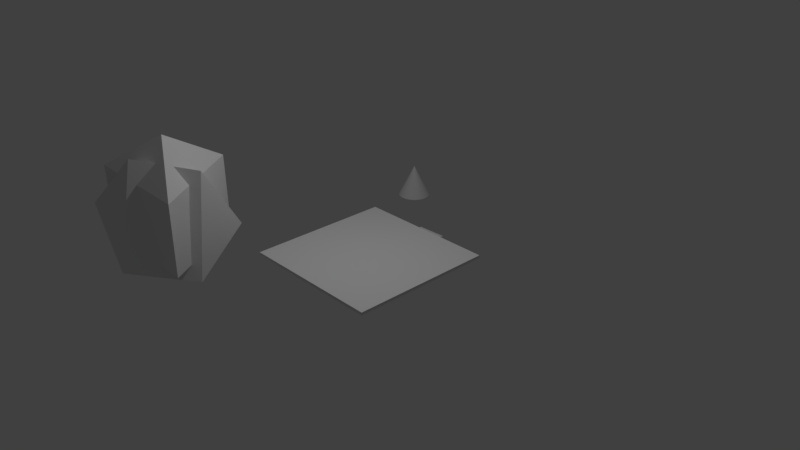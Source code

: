 # Source: meshes.blend  (saved by Blender 2.79.0; exported with 4.5.12 LTS)
import bpy
from mathutils import Matrix  # noqa: F401  (used for matrix-valued properties, if any)

bpy.ops.wm.read_factory_settings(use_empty=True)
scene = bpy.context.scene
scene.name = 'Scene'

# ---- collections
col_collection_1 = bpy.data.collections.new('Collection 1'); scene.collection.children.link(col_collection_1)

# ---- world
world_world = bpy.data.worlds.new('World'); scene.world = world_world
world_world.color = (0.05088, 0.05088, 0.05088)
world_world.use_sun_shadow = False
world_world.sun_shadow_jitter_overblur = 0.0
world_world.cycles.sampling_method = 'MANUAL'

# ---- cameras
cam_camera = bpy.data.cameras.new('Camera')
cam_camera.clip_end = 100.0
cam_camera.lens = 35.0
cam_camera.sensor_width = 32.0
cam_camera.sensor_height = 18.0
cam_camera.ortho_scale = 7.314
cam_camera.dof.focus_distance = 0.0
cam_camera.dof.aperture_fstop = 128.0

# ---- lights
light_lamp = bpy.data.lights.new('Lamp', 'POINT')
light_lamp.transmission_factor = 0.0
light_lamp.cutoff_distance = 30.0
light_lamp.energy = 100.0
light_lamp.shadow_buffer_clip_start = 1.001
light_lamp.shadow_soft_size = 0.1
light_lamp.shadow_maximum_resolution = 0.006
light_lamp.use_absolute_resolution = True

# ---- meshes
me_cone_006 = bpy.data.meshes.new('Cone.006')
me_cone_006.from_pydata([(0.0, 0.25, -0.25), (0.04877, 0.2452, -0.25), (0.09567, 0.231, -0.25), (0.1389, 0.2079, -0.25), (0.1768, 0.1768, -0.25), (0.2079, 0.1389, -0.25), (0.231, 0.09567, -0.25), (0.2452, 0.04877, -0.25), (0.25, 1.887e-08, -0.25), (0.2452, -0.04877, -0.25), (0.231, -0.09567, -0.25), (0.2079, -0.1389, -0.25), (0.1768, -0.1768, -0.25), (0.1389, -0.2079, -0.25), (0.09567, -0.231, -0.25), (0.04877, -0.2452, -0.25), (-8.146e-08, -0.25, -0.25), (-0.04877, -0.2452, -0.25), (-0.09567, -0.231, -0.25), (-0.1389, -0.2079, -0.25), (-0.1768, -0.1768, -0.25), (-0.2079, -0.1389, -0.25), (-0.231, -0.09567, -0.25), (0.0, 0.0, 0.25), (-0.2452, -0.04877, -0.25), (-0.25, 2.414e-07, -0.25), (-0.2452, 0.04877, -0.25), (-0.231, 0.09567, -0.25), (-0.2079, 0.1389, -0.25), (-0.1768, 0.1768, -0.25), (-0.1389, 0.2079, -0.25), (-0.09567, 0.231, -0.25), (-0.04877, 0.2452, -0.25)], [], [(0, 23, 1), (1, 23, 2), (2, 23, 3), (3, 23, 4), (4, 23, 5), (5, 23, 6), (6, 23, 7), (7, 23, 8), (8, 23, 9), (9, 23, 10), (10, 23, 11), (11, 23, 12), (12, 23, 13), (13, 23, 14), (14, 23, 15), (15, 23, 16), (16, 23, 17), (17, 23, 18), (18, 23, 19), (19, 23, 20), (20, 23, 21), (21, 23, 22), (22, 23, 24), (24, 23, 25), (25, 23, 26), (26, 23, 27), (27, 23, 28), (28, 23, 29), (29, 23, 30), (30, 23, 31), (31, 23, 32), (32, 23, 0), (0, 1, 2, 3, 4, 5, 6, 7, 8, 9, 10, 11, 12, 13, 14, 15, 16, 17, 18, 19, 20, 21, 22, 24, 25, 26, 27, 28, 29, 30, 31, 32)])
_ca = me_cone_006.color_attributes.new('Col', 'BYTE_COLOR', 'CORNER')
_ca.data.foreach_set('color', [0.03434, 0.8469, 0.0382, 1.0, 0.05286, 0.8632, 0.05781, 1.0, 0.03434, 0.8469, 0.0382, 1.0, 0.03434, 0.8469, 0.0382, 1.0, 0.05286, 0.8632, 0.05781, 1.0, 0.03434, 0.8469, 0.0382, 1.0, 0.03434, 0.8469, 0.0382, 1.0, 0.05286, 0.8632, 0.05781, 1.0, 0.03434, 0.8469, 0.0382, 1.0, 0.03434, 0.8469, 0.0382, 1.0, 0.05286, 0.8632, 0.05781, 1.0, 0.03434, 0.8469, 0.0382, 1.0, 0.03434, 0.8469, 0.0382, 1.0, 0.05286, 0.8632, 0.05781, 1.0, 0.03434, 0.8469, 0.0382, 1.0, 0.03434, 0.8469, 0.0382, 1.0, 0.03434, 0.8469, 0.0382, 1.0, 0.03434, 0.8469, 0.0382, 1.0, 0.03434, 0.8469, 0.0382, 1.0, 0.03434, 0.8469, 0.0382, 1.0, 0.03434, 0.8469, 0.0382, 1.0, 0.03434, 0.8469, 0.0382, 1.0, 0.03434, 0.8469, 0.0382, 1.0, 0.03434, 0.8469, 0.0382, 1.0, 0.03434, 0.8469, 0.0382, 1.0, 0.03434, 0.8469, 0.0382, 1.0, 0.03434, 0.8469, 0.0382, 1.0, 0.03434, 0.8469, 0.0382, 1.0, 0.03434, 0.8469, 0.0382, 1.0, 0.03434, 0.8469, 0.0382, 1.0, 0.03434, 0.8469, 0.0382, 1.0, 0.03434, 0.8469, 0.0382, 1.0, 0.03434, 0.8469, 0.0382, 1.0, 0.03434, 0.8469, 0.0382, 1.0, 0.03434, 0.8469, 0.0382, 1.0, 0.03434, 0.8469, 0.0382, 1.0, 0.03434, 0.8469, 0.0382, 1.0, 0.03434, 0.8469, 0.0382, 1.0, 0.03434, 0.8469, 0.0382, 1.0, 0.03434, 0.8469, 0.0382, 1.0, 0.03434, 0.8469, 0.0382, 1.0, 0.03434, 0.8469, 0.0382, 1.0, 0.03434, 0.8469, 0.0382, 1.0, 0.03434, 0.8469, 0.0382, 1.0, 0.03434, 0.8469, 0.0382, 1.0, 0.03434, 0.8469, 0.0382, 1.0, 0.03434, 0.8469, 0.0382, 1.0, 0.03434, 0.8469, 0.0382, 1.0, 0.03434, 0.8469, 0.0382, 1.0, 0.03434, 0.8469, 0.0382, 1.0, 0.03434, 0.8469, 0.0382, 1.0, 0.03434, 0.8469, 0.0382, 1.0, 0.03434, 0.8469, 0.0382, 1.0, 0.03434, 0.8469, 0.0382, 1.0, 0.03434, 0.8469, 0.0382, 1.0, 0.03434, 0.8469, 0.0382, 1.0, 0.03434, 0.8469, 0.0382, 1.0, 0.03434, 0.8469, 0.0382, 1.0, 0.03434, 0.8469, 0.0382, 1.0, 0.03434, 0.8469, 0.0382, 1.0, 0.03434, 0.8469, 0.0382, 1.0, 0.03434, 0.8469, 0.0382, 1.0, 0.03434, 0.8469, 0.0382, 1.0, 0.03434, 0.8469, 0.0382, 1.0, 0.03434, 0.8469, 0.0382, 1.0, 0.03434, 0.8469, 0.0382, 1.0, 0.03434, 0.8469, 0.0382, 1.0, 0.05286, 0.8632, 0.05781, 1.0, 0.03434, 0.8469, 0.0382, 1.0, 0.03434, 0.8469, 0.0382, 1.0, 0.05286, 0.8632, 0.05781, 1.0, 0.03434, 0.8469, 0.0382, 1.0, 0.03434, 0.8469, 0.0382, 1.0, 0.05286, 0.8632, 0.05781, 1.0, 0.03434, 0.8469, 0.0382, 1.0, 0.03434, 0.8469, 0.0382, 1.0, 0.05286, 0.8632, 0.05781, 1.0, 0.03434, 0.8469, 0.0382, 1.0, 0.03434, 0.8469, 0.0382, 1.0, 0.05286, 0.8632, 0.05781, 1.0, 0.03434, 0.8469, 0.0382, 1.0, 0.03434, 0.8469, 0.0382, 1.0, 0.05286, 0.8632, 0.05781, 1.0, 0.03434, 0.8469, 0.0382, 1.0, 0.03434, 0.8469, 0.0382, 1.0, 0.05286, 0.8632, 0.05781, 1.0, 0.03434, 0.8469, 0.0382, 1.0, 0.03434, 0.8469, 0.0382, 1.0, 0.05448, 0.8632, 0.05951, 1.0, 0.03434, 0.8469, 0.0382, 1.0, 0.03434, 0.8469, 0.0382, 1.0, 0.05286, 0.8632, 0.05781, 1.0, 0.03434, 0.8469, 0.0382, 1.0, 0.03434, 0.8469, 0.0382, 1.0, 0.05286, 0.8632, 0.05781, 1.0, 0.03434, 0.8469, 0.0382, 1.0, 0.03434, 0.8469, 0.0382, 1.0, 0.03434, 0.8469, 0.0382, 1.0, 0.03434, 0.8469, 0.0382, 1.0, 0.03434, 0.8469, 0.0382, 1.0, 0.03434, 0.8469, 0.0382, 1.0, 0.03434, 0.8469, 0.0382, 1.0, 0.03434, 0.8469, 0.0382, 1.0, 0.03434, 0.8469, 0.0382, 1.0, 0.03434, 0.8469, 0.0382, 1.0, 0.03434, 0.8469, 0.0382, 1.0, 0.03434, 0.8469, 0.0382, 1.0, 0.03434, 0.8469, 0.0382, 1.0, 0.03434, 0.8469, 0.0382, 1.0, 0.03434, 0.8469, 0.0382, 1.0, 0.03434, 0.8469, 0.0382, 1.0, 0.03434, 0.8469, 0.0382, 1.0, 0.03434, 0.8469, 0.0382, 1.0, 0.03434, 0.8469, 0.0382, 1.0, 0.03434, 0.8469, 0.0382, 1.0, 0.03434, 0.8469, 0.0382, 1.0, 0.03434, 0.8469, 0.0382, 1.0, 0.03434, 0.8469, 0.0382, 1.0, 0.03434, 0.8469, 0.0382, 1.0, 0.03434, 0.8469, 0.0382, 1.0, 0.03434, 0.8469, 0.0382, 1.0, 0.03434, 0.8469, 0.0382, 1.0, 0.03434, 0.8469, 0.0382, 1.0, 0.03434, 0.8469, 0.0382, 1.0, 0.03434, 0.8469, 0.0382, 1.0, 0.03434, 0.8469, 0.0382, 1.0, 0.03434, 0.8469, 0.0382, 1.0, 0.03434, 0.8469, 0.0382, 1.0])
me_cone_006.use_remesh_preserve_volume = False
me_cone_006.use_remesh_preserve_attributes = False
me_cone_006.use_mirror_vertex_groups = False
me_cone_006.update()
me_sphere_004 = bpy.data.meshes.new('Sphere.004')
me_sphere_004.from_pydata([(0.05017, 0.7894, 0.5947), (-0.01229, 0.8463, -0.5036), (0.75, -0.433, 0.5), (0.75, -0.433, -0.5), (0.0, -8.742e-08, -1.0), (0.06246, -0.05692, 1.098), (-0.6998, -0.5097, 0.5947), (-0.7623, -0.4528, -0.5036), (-0.02511, -0.491, 0.8683), (0.5851, 0.1356, 0.7176), (0.002342, -0.7954, -0.6003), (0.6707, -0.06464, -0.7392), (0.611, 0.631, -0.1507), (-0.6676, -0.7263, 0.139), (-0.9773, 0.2036, -0.05955), (-0.3672, 0.8302, -0.2102)], [], [(4, 1, 3), (1, 0, 2, 3), (0, 5, 2), (4, 3, 7), (3, 2, 6, 7), (2, 5, 6), (4, 7, 1), (7, 6, 0, 1), (6, 5, 0), (12, 9, 11), (9, 8, 10, 11), (8, 13, 10), (12, 11, 15), (11, 10, 14, 15), (10, 13, 14), (12, 15, 9), (15, 14, 8, 9), (14, 13, 8)])
_ca = me_sphere_004.color_attributes.new('Col', 'BYTE_COLOR', 'CORNER')
_ca.data.foreach_set('color', [0.7454, 0.8469, 0.2502, 1.0, 0.7454, 0.8469, 0.2502, 1.0, 0.7454, 0.8469, 0.2502, 1.0, 0.7454, 0.8469, 0.2502, 1.0, 0.7454, 0.8469, 0.2502, 1.0, 0.7529, 0.8469, 0.2582, 1.0, 0.7454, 0.8469, 0.2502, 1.0, 0.7454, 0.8469, 0.2502, 1.0, 0.7454, 0.8469, 0.2502, 1.0, 0.7454, 0.8469, 0.2502, 1.0, 0.7454, 0.8469, 0.2502, 1.0, 0.7454, 0.8469, 0.2502, 1.0, 0.7454, 0.8469, 0.2502, 1.0, 0.7454, 0.8469, 0.2502, 1.0, 0.7454, 0.8469, 0.2502, 1.0, 0.7454, 0.8469, 0.2502, 1.0, 0.7454, 0.8469, 0.2502, 1.0, 0.7454, 0.8469, 0.2502, 1.0, 0.7758, 0.8632, 0.314, 1.0, 0.7454, 0.8469, 0.2502, 1.0, 0.7454, 0.8469, 0.2502, 1.0, 0.7454, 0.8469, 0.2502, 1.0, 0.7454, 0.8469, 0.2502, 1.0, 0.7454, 0.8469, 0.2502, 1.0, 0.7454, 0.8469, 0.2502, 1.0, 0.7454, 0.8469, 0.2502, 1.0, 0.7454, 0.8469, 0.2502, 1.0, 0.7454, 0.8469, 0.2502, 1.0, 0.7529, 0.8469, 0.2664, 1.0, 0.7454, 0.8469, 0.2502, 1.0, 0.7454, 0.8469, 0.2502, 1.0, 0.7454, 0.8469, 0.2502, 1.0, 0.7454, 0.8469, 0.2502, 1.0, 0.7454, 0.8469, 0.2502, 1.0, 0.7454, 0.8469, 0.2502, 1.0, 0.7454, 0.8469, 0.2502, 1.0, 0.7454, 0.8469, 0.2502, 1.0, 0.7454, 0.8469, 0.2502, 1.0, 0.7454, 0.8469, 0.2502, 1.0, 0.7454, 0.8469, 0.2502, 1.0, 0.7454, 0.8469, 0.2502, 1.0, 0.7454, 0.8469, 0.2502, 1.0, 0.7454, 0.8469, 0.2502, 1.0, 0.7454, 0.8469, 0.2502, 1.0, 0.7454, 0.8469, 0.2502, 1.0, 0.7454, 0.8469, 0.2502, 1.0, 0.7454, 0.8469, 0.2502, 1.0, 0.7454, 0.8469, 0.2502, 1.0, 0.7454, 0.8469, 0.2502, 1.0, 0.7454, 0.8469, 0.2502, 1.0, 0.7454, 0.8469, 0.2582, 1.0, 0.7454, 0.8469, 0.2542, 1.0, 0.7682, 0.8632, 0.305, 1.0, 0.7454, 0.8469, 0.2502, 1.0, 0.7454, 0.8469, 0.2502, 1.0, 0.7454, 0.8469, 0.2502, 1.0, 0.7454, 0.8469, 0.2502, 1.0, 0.7454, 0.8469, 0.2502, 1.0, 0.7454, 0.8469, 0.2502, 1.0, 0.7454, 0.8469, 0.2502, 1.0])
me_sphere_004.use_remesh_preserve_volume = False
me_sphere_004.use_remesh_preserve_attributes = False
me_sphere_004.use_mirror_vertex_groups = False
me_sphere_004.update()
me_cube_002 = bpy.data.meshes.new('Cube.002')
me_cube_002.from_pydata([(-0.1111, -0.1111, -0.1111), (-0.1111, -0.1111, 0.1111), (-0.1111, 0.1111, -0.1111), (-0.1111, 0.1111, 0.1111), (0.1111, -0.1111, -0.1111), (0.1111, -0.1111, 0.1111), (0.1111, 0.1111, -0.1111), (0.1111, 0.1111, 0.1111), (-0.1111, 0.03704, -0.1111), (-0.1111, -0.03704, -0.1111), (-0.1111, -0.1111, -0.03704), (-0.1111, -0.1111, 0.03704), (-0.1111, -0.03704, 0.1111), (-0.1111, 0.03704, 0.1111), (-0.1111, 0.1111, 0.03704), (-0.1111, 0.1111, -0.03704), (0.03704, 0.1111, -0.1111), (-0.03704, 0.1111, -0.1111), (-0.03704, 0.1111, 0.1111), (0.03704, 0.1111, 0.1111), (0.1111, 0.1111, 0.03704), (0.1111, 0.1111, -0.03704), (0.1111, -0.03704, -0.1111), (0.1111, 0.03704, -0.1111), (0.1111, 0.03704, 0.1111), (0.1111, -0.03704, 0.1111), (0.1111, -0.1111, 0.03704), (0.1111, -0.1111, -0.03704), (-0.03704, -0.1111, -0.1111), (0.03704, -0.1111, -0.1111), (0.03704, -0.1111, 0.1111), (-0.03704, -0.1111, 0.1111), (0.03704, 0.03704, 0.1111), (0.03704, -0.03704, 0.1111), (-0.03704, 0.03704, 0.1111), (-0.03704, -0.03704, 0.1111), (-0.03704, 0.03704, -0.1111), (-0.03704, -0.03704, -0.1111), (0.03704, 0.03704, -0.1111), (0.03704, -0.03704, -0.1111), (0.03704, -0.1111, -0.03704), (-0.03704, -0.1111, -0.03704), (0.03704, -0.1111, 0.03704), (-0.03704, -0.1111, 0.03704), (0.1111, 0.03704, -0.03704), (0.1111, -0.03704, -0.03704), (0.1111, 0.03704, 0.03704), (0.1111, -0.03704, 0.03704), (-0.03704, 0.1111, -0.03704), (0.03704, 0.1111, -0.03704), (-0.03704, 0.1111, 0.03704), (0.03704, 0.1111, 0.03704), (-0.1111, -0.03704, -0.03704), (-0.1111, 0.03704, -0.03704), (-0.1111, -0.03704, 0.03704), (-0.1111, 0.03704, 0.03704)], [], [(55, 13, 3, 14), (51, 19, 7, 20), (47, 25, 5, 26), (43, 31, 1, 11), (39, 22, 4, 29), (35, 12, 1, 31), (25, 33, 30, 5), (33, 35, 31, 30), (7, 19, 32, 24), (24, 32, 33, 25), (19, 18, 34, 32), (32, 34, 35, 33), (18, 3, 13, 34), (34, 13, 12, 35), (9, 37, 28, 0), (37, 39, 29, 28), (2, 17, 36, 8), (8, 36, 37, 9), (17, 16, 38, 36), (36, 38, 39, 37), (16, 6, 23, 38), (38, 23, 22, 39), (28, 41, 10, 0), (41, 43, 11, 10), (4, 27, 40, 29), (29, 40, 41, 28), (27, 26, 42, 40), (40, 42, 43, 41), (26, 5, 30, 42), (42, 30, 31, 43), (22, 45, 27, 4), (45, 47, 26, 27), (6, 21, 44, 23), (23, 44, 45, 22), (21, 20, 46, 44), (44, 46, 47, 45), (20, 7, 24, 46), (46, 24, 25, 47), (16, 49, 21, 6), (49, 51, 20, 21), (2, 15, 48, 17), (17, 48, 49, 16), (15, 14, 50, 48), (48, 50, 51, 49), (14, 3, 18, 50), (50, 18, 19, 51), (8, 53, 15, 2), (53, 55, 14, 15), (0, 10, 52, 9), (9, 52, 53, 8), (10, 11, 54, 52), (52, 54, 55, 53), (11, 1, 12, 54), (54, 12, 13, 55)])
_ca = me_cube_002.color_attributes.new('Col', 'BYTE_COLOR', 'CORNER')
_ca.data.foreach_set('color', [1.0, 0.6308, 0.04231, 1.0, 1.0, 0.6308, 0.04231, 1.0, 1.0, 0.6308, 0.04231, 1.0, 1.0, 0.6308, 0.04231, 1.0, 0.2159, 0.07819, 0.01033, 1.0, 0.2159, 0.07819, 0.01033, 1.0, 0.9647, 0.9301, 0.9131, 1.0, 0.2159, 0.07819, 0.01033, 1.0, 1.0, 0.6308, 0.04231, 1.0, 1.0, 0.6308, 0.04231, 1.0, 1.0, 0.6308, 0.04231, 1.0, 1.0, 0.6308, 0.04231, 1.0, 0.2159, 0.07819, 0.01033, 1.0, 0.2159, 0.07819, 0.01033, 1.0, 0.2159, 0.07819, 0.01033, 1.0, 0.2159, 0.07819, 0.01033, 1.0, 0.2159, 0.07819, 0.01033, 1.0, 0.2159, 0.07819, 0.01033, 1.0, 0.2159, 0.07819, 0.01033, 1.0, 0.2159, 0.07819, 0.01033, 1.0, 1.0, 0.6308, 0.04231, 1.0, 1.0, 0.6308, 0.04231, 1.0, 1.0, 0.6308, 0.04231, 1.0, 1.0, 0.6308, 0.04231, 1.0, 1.0, 0.6308, 0.04231, 1.0, 1.0, 0.6308, 0.04231, 1.0, 1.0, 0.6308, 0.04231, 1.0, 1.0, 0.6308, 0.04231, 1.0, 0.2159, 0.08022, 0.01096, 1.0, 0.2159, 0.07819, 0.01033, 1.0, 0.2159, 0.07819, 0.01033, 1.0, 0.2159, 0.07819, 0.01033, 1.0, 1.0, 0.6308, 0.04231, 1.0, 1.0, 0.6308, 0.04231, 1.0, 1.0, 0.6308, 0.04231, 1.0, 1.0, 0.6308, 0.04231, 1.0, 0.3231, 0.1714, 0.06663, 1.0, 0.2159, 0.07819, 0.01033, 1.0, 0.2159, 0.08022, 0.01096, 1.0, 0.2195, 0.08228, 0.01229, 1.0, 0.2159, 0.07819, 0.01033, 1.0, 0.2159, 0.07819, 0.01033, 1.0, 0.2159, 0.07819, 0.01033, 1.0, 0.2159, 0.07819, 0.01033, 1.0, 1.0, 0.6308, 0.04231, 1.0, 1.0, 0.6308, 0.04231, 1.0, 1.0, 0.6308, 0.04231, 1.0, 1.0, 0.6308, 0.04231, 1.0, 1.0, 0.6308, 0.04231, 1.0, 1.0, 0.6308, 0.04231, 1.0, 1.0, 0.6308, 0.04231, 1.0, 1.0, 0.6308, 0.04231, 1.0, 0.2159, 0.07819, 0.01033, 1.0, 0.2159, 0.07819, 0.01033, 1.0, 0.2159, 0.07819, 0.01033, 1.0, 0.2159, 0.07819, 0.01033, 1.0, 0.2159, 0.07819, 0.01033, 1.0, 0.2159, 0.07819, 0.01033, 1.0, 0.2159, 0.07819, 0.01033, 1.0, 0.2159, 0.07819, 0.01033, 1.0, 1.0, 0.6308, 0.04231, 1.0, 1.0, 0.6308, 0.04231, 1.0, 1.0, 0.6308, 0.04231, 1.0, 1.0, 0.6308, 0.04231, 1.0, 0.2159, 0.07819, 0.01033, 1.0, 0.2159, 0.07819, 0.01033, 1.0, 0.2159, 0.07819, 0.01033, 1.0, 0.2159, 0.07819, 0.01033, 1.0, 1.0, 0.6308, 0.04231, 1.0, 1.0, 0.6308, 0.04231, 1.0, 1.0, 0.6308, 0.04231, 1.0, 1.0, 0.7835, 0.2918, 1.0, 1.0, 0.6308, 0.04231, 1.0, 1.0, 0.6308, 0.04231, 1.0, 1.0, 0.6308, 0.04231, 1.0, 1.0, 0.6308, 0.04231, 1.0, 0.2159, 0.07819, 0.01033, 1.0, 0.2159, 0.07819, 0.01033, 1.0, 0.2159, 0.07819, 0.01033, 1.0, 0.2159, 0.07819, 0.01033, 1.0, 0.2159, 0.07819, 0.01033, 1.0, 1.0, 0.9823, 0.9823, 1.0, 0.5029, 0.3564, 0.2346, 1.0, 0.2159, 0.07819, 0.01033, 1.0, 1.0, 0.6308, 0.04231, 1.0, 1.0, 0.7379, 0.1946, 1.0, 1.0, 0.6308, 0.04231, 1.0, 1.0, 0.6308, 0.04231, 1.0, 0.2159, 0.07819, 0.01033, 1.0, 0.2159, 0.07819, 0.01033, 1.0, 0.2159, 0.07819, 0.01033, 1.0, 0.2159, 0.07819, 0.01033, 1.0, 1.0, 0.6308, 0.04231, 1.0, 1.0, 0.6308, 0.04231, 1.0, 1.0, 0.6308, 0.04231, 1.0, 1.0, 0.6308, 0.04231, 1.0, 0.2159, 0.07819, 0.01033, 1.0, 0.2159, 0.07819, 0.01033, 1.0, 0.2159, 0.07819, 0.01033, 1.0, 0.2159, 0.07819, 0.01033, 1.0, 1.0, 0.6308, 0.04374, 1.0, 1.0, 0.6308, 0.04231, 1.0, 1.0, 0.6308, 0.04231, 1.0, 1.0, 0.7758, 0.2542, 1.0, 1.0, 0.6308, 0.04231, 1.0, 1.0, 0.6308, 0.04231, 1.0, 1.0, 0.6308, 0.04231, 1.0, 1.0, 0.6308, 0.04231, 1.0, 0.2159, 0.07819, 0.01033, 1.0, 0.2159, 0.07819, 0.01033, 1.0, 0.2159, 0.07819, 0.01033, 1.0, 0.2159, 0.07819, 0.01033, 1.0, 0.2159, 0.07819, 0.01033, 1.0, 0.2159, 0.07819, 0.01033, 1.0, 0.2159, 0.07819, 0.01033, 1.0, 0.2159, 0.07819, 0.01033, 1.0, 1.0, 0.6308, 0.04231, 1.0, 1.0, 0.6308, 0.04231, 1.0, 1.0, 0.6308, 0.04231, 1.0, 1.0, 0.6308, 0.04231, 1.0, 1.0, 0.6308, 0.04231, 1.0, 1.0, 0.6308, 0.04231, 1.0, 1.0, 0.6308, 0.04231, 1.0, 1.0, 0.6308, 0.04231, 1.0, 0.2159, 0.07819, 0.01033, 1.0, 0.2195, 0.08228, 0.01161, 1.0, 0.5029, 0.3564, 0.2307, 1.0, 0.4342, 0.2705, 0.1559, 1.0, 1.0, 0.6308, 0.04231, 1.0, 1.0, 0.6308, 0.04231, 1.0, 1.0, 0.6308, 0.04231, 1.0, 1.0, 0.6308, 0.04231, 1.0, 0.5029, 0.3564, 0.2346, 1.0, 0.2159, 0.07819, 0.01033, 1.0, 0.2159, 0.07819, 0.01033, 1.0, 0.2159, 0.07819, 0.01033, 1.0, 0.2195, 0.08022, 0.01096, 1.0, 0.2159, 0.07819, 0.01033, 1.0, 0.2159, 0.07819, 0.01033, 1.0, 0.2159, 0.07819, 0.01033, 1.0, 1.0, 0.6308, 0.04231, 1.0, 1.0, 0.6308, 0.04231, 1.0, 1.0, 0.6308, 0.04231, 1.0, 1.0, 0.6308, 0.04231, 1.0, 1.0, 0.6308, 0.04231, 1.0, 1.0, 0.6308, 0.04231, 1.0, 1.0, 0.6308, 0.04231, 1.0, 1.0, 0.6308, 0.04231, 1.0, 0.2159, 0.07819, 0.01033, 1.0, 0.2159, 0.07819, 0.01033, 1.0, 0.8228, 0.7529, 0.6795, 1.0, 0.2195, 0.08228, 0.01161, 1.0, 0.2159, 0.07819, 0.01033, 1.0, 0.2159, 0.07819, 0.01033, 1.0, 0.2159, 0.07819, 0.01033, 1.0, 0.9387, 0.8963, 0.8714, 1.0, 1.0, 0.6308, 0.04231, 1.0, 1.0, 0.6308, 0.04231, 1.0, 1.0, 0.6308, 0.04231, 1.0, 1.0, 0.6308, 0.04231, 1.0, 0.9911, 0.9647, 0.956, 1.0, 0.2232, 0.08228, 0.01161, 1.0, 0.3231, 0.1651, 0.06301, 1.0, 0.227, 0.0865, 0.0137, 1.0, 0.9911, 0.6308, 0.04231, 1.0, 1.0, 0.6308, 0.04231, 1.0, 1.0, 0.6308, 0.04231, 1.0, 1.0, 0.6308, 0.04231, 1.0, 1.0, 0.6308, 0.04231, 1.0, 1.0, 0.6308, 0.04231, 1.0, 1.0, 0.6308, 0.04231, 1.0, 1.0, 0.6308, 0.04231, 1.0, 0.3231, 0.1651, 0.06301, 1.0, 0.2159, 0.07819, 0.01033, 1.0, 0.2159, 0.07819, 0.01033, 1.0, 0.2159, 0.07819, 0.01033, 1.0, 0.2542, 0.1095, 0.02519, 1.0, 0.2423, 0.09759, 0.01938, 1.0, 0.2159, 0.07819, 0.01033, 1.0, 0.2159, 0.07819, 0.01033, 1.0, 1.0, 0.6308, 0.04231, 1.0, 1.0, 0.6308, 0.04231, 1.0, 1.0, 0.6308, 0.04231, 1.0, 1.0, 0.6308, 0.04231, 1.0, 1.0, 0.6308, 0.04231, 1.0, 1.0, 0.6308, 0.04231, 1.0, 1.0, 0.6308, 0.04231, 1.0, 1.0, 0.6308, 0.04231, 1.0, 0.2159, 0.07819, 0.01033, 1.0, 0.2159, 0.07819, 0.01033, 1.0, 0.2159, 0.07819, 0.01033, 1.0, 0.2159, 0.07819, 0.01033, 1.0, 1.0, 0.6308, 0.04231, 1.0, 1.0, 0.6308, 0.04231, 1.0, 1.0, 0.6308, 0.04231, 1.0, 1.0, 0.6308, 0.04231, 1.0, 0.2159, 0.07819, 0.01033, 1.0, 0.2159, 0.07819, 0.01033, 1.0, 0.2159, 0.07819, 0.01033, 1.0, 0.2159, 0.07819, 0.01033, 1.0, 0.2159, 0.07819, 0.01033, 1.0, 0.2159, 0.07819, 0.01033, 1.0, 0.2159, 0.07819, 0.01033, 1.0, 0.2159, 0.07819, 0.01033, 1.0, 1.0, 0.6308, 0.04231, 1.0, 1.0, 0.6308, 0.04231, 1.0, 1.0, 0.6308, 0.04231, 1.0, 1.0, 0.6308, 0.04231, 1.0, 1.0, 0.6308, 0.04231, 1.0, 1.0, 0.6308, 0.04231, 1.0, 1.0, 0.6308, 0.04231, 1.0, 1.0, 0.6308, 0.04231, 1.0, 0.2159, 0.07819, 0.01033, 1.0, 0.2159, 0.07819, 0.01033, 1.0, 0.2159, 0.07819, 0.01033, 1.0, 0.2159, 0.07819, 0.01033, 1.0])
me_cube_002.use_remesh_preserve_volume = False
me_cube_002.use_remesh_preserve_attributes = False
me_cube_002.use_mirror_vertex_groups = False
me_cube_002.use_paint_bone_selection = False
me_cube_002.use_paint_mask = True
me_cube_002.update()
me_plane = bpy.data.meshes.new('Plane')
me_plane.from_pydata([(-1.0, -1.0, 0.0), (1.0, -1.0, 0.0), (1.0, 1.0, 0.0), (-1.0, 0.3333, 0.0), (-1.0, -0.3333, 0.0), (-0.7778, -1.0, 0.0), (-0.5556, -1.0, 0.0), (-0.3333, -1.0, 0.0), (-0.1111, -1.0, 0.0), (0.1111, -1.0, 0.0), (0.3333, -1.0, 0.0), (0.5556, -1.0, 0.0), (0.7778, -1.0, 0.0), (1.0, -0.7778, 0.0), (1.0, -0.5556, 0.0), (1.0, -0.3333, 0.0), (1.0, -0.1111, 0.0), (1.0, 0.1111, 0.0), (1.0, 0.3333, 0.0), (1.0, 0.5556, 0.0), (1.0, 0.7778, 0.0), (0.7778, 1.0, 0.0), (-0.1111, 1.0, 0.0), (-0.1111, -0.3333, 0.0), (-0.1111, -0.5556, 0.0), (-0.1111, -0.7778, 0.0), (-0.1111, 0.7778, 0.0), (-0.3333, 0.5556, 0.0), (-0.3333, 0.3333, 0.0), (-0.3333, 0.1111, 0.0), (-0.3333, -0.1111, 0.0), (-0.3333, -0.3333, 0.0), (-0.3333, -0.5556, 0.0), (-0.3333, -0.7778, 0.0), (-0.3333, 0.7778, 0.0), (-0.5556, 0.5556, 0.0), (-0.5556, 0.3333, 0.0), (-0.5556, 0.1111, 0.0), (-0.5556, -0.1111, 0.0), (-0.5556, -0.3333, 0.0), (-0.5556, -0.5556, 0.0), (-0.5556, -0.7778, 0.0), (-0.5556, 0.7778, 0.0), (-0.7778, 0.5556, 0.0), (-0.7778, 0.3333, 0.0), (-0.7778, 0.1111, 0.0), (-0.7778, -0.1111, 0.0), (-0.7778, -0.3333, 0.0), (-0.7778, -0.5556, 0.0), (-0.7778, -0.7778, 0.0), (-0.7778, 0.7778, 0.0), (-0.5556, 1.0, 0.0), (-0.3333, 1.0, 0.0), (0.1111, 1.0, 0.0), (0.3333, 1.0, 0.0), (0.5556, 1.0, 0.0), (1.0, 0.5556, 0.0), (1.0, 0.3333, 0.0), (1.0, 0.1111, 0.0), (1.0, -0.1111, 0.0), (1.0, -0.3333, 0.0), (1.0, -0.5556, 0.0), (1.0, -0.7778, 0.0), (0.5556, -1.0, 0.0), (0.3333, -1.0, 0.0), (0.1111, -1.0, 0.0), (-0.1111, -1.0, 0.0), (-0.3333, -1.0, 0.0), (-0.5556, -1.0, 0.0), (-0.7778, -1.0, 0.0), (-1.0, -0.5556, 0.0), (-1.0, -0.1111, 0.0), (-1.0, 0.1111, 0.0), (-1.0, 0.5556, 0.0), (-1.0, 0.7778, 0.0), (-1.0, 1.0, 0.0), (-0.7778, 1.0, 0.0), (1.0, 0.7778, 0.0), (1.0, -1.0, 0.0), (0.7778, -1.0, 0.0), (-1.0, -0.7778, 0.0), (-1.0, -1.0, -0.0399), (1.0, -1.0, -0.0399), (-1.0, 1.0, -0.0399), (1.0, 1.0, -0.0399), (-1.0, 0.7778, -0.0399), (-1.0, 0.5556, -0.0399), (-1.0, 0.3333, -0.0399), (-1.0, 0.1111, -0.0399), (-1.0, -0.1111, -0.0399), (-1.0, -0.3333, -0.0399), (-1.0, -0.5556, -0.0399), (-1.0, -0.7778, -0.0399), (-0.7778, -1.0, -0.0399), (-0.5556, -1.0, -0.0399), (-0.3333, -1.0, -0.0399), (-0.1111, -1.0, -0.0399), (0.1111, -1.0, -0.0399), (0.3333, -1.0, -0.0399), (0.5556, -1.0, -0.0399), (0.7778, -1.0, -0.0399), (1.0, -0.7778, -0.0399), (1.0, -0.5556, -0.0399), (1.0, -0.3333, -0.0399), (1.0, -0.1111, -0.0399), (1.0, 0.1111, -0.0399), (1.0, 0.3333, -0.0399), (1.0, 0.5556, -0.0399), (1.0, 0.7778, -0.0399), (0.7778, 1.0, -0.0399), (0.5556, 1.0, -0.0399), (0.3333, 1.0, -0.0399), (0.1111, 1.0, -0.0399), (-0.1111, 1.0, -0.0399), (-0.3333, 1.0, -0.0399), (-0.5556, 1.0, -0.0399), (-0.7778, 1.0, -0.0399), (-0.7778, -0.7778, -0.0399), (-0.7778, -0.5556, -0.0399), (-0.7778, -0.3333, -0.0399), (-0.7778, -0.1111, -0.0399), (-0.7778, 0.1111, -0.0399), (-0.7778, 0.3333, -0.0399), (-0.7778, 0.5556, -0.0399), (-0.7778, 0.7778, -0.0399), (-0.5556, -0.7778, -0.0399), (-0.5556, -0.5556, -0.0399), (-0.5556, -0.3333, -0.0399), (-0.5556, -0.1111, -0.0399), (-0.5556, 0.1111, -0.0399), (-0.5556, 0.3333, -0.0399), (-0.5556, 0.5556, -0.0399), (-0.5556, 0.7778, -0.0399), (-0.3333, -0.7778, -0.0399), (-0.3333, -0.5556, -0.0399), (-0.3333, -0.3333, -0.0399), (-0.3333, -0.1111, -0.0399), (-0.3333, 0.1111, -0.0399), (-0.3333, 0.3333, -0.0399), (-0.3333, 0.5556, -0.0399), (-0.3333, 0.7778, -0.0399), (-0.1111, -0.7778, -0.0399), (-0.1111, -0.5556, -0.0399), (-0.1111, -0.3333, -0.0399), (-0.1111, -0.1111, -0.0399), (-0.1111, 0.1111, -0.0399), (-0.1111, 0.3333, -0.0399), (-0.1111, 0.5556, -0.0399), (-0.1111, 0.7778, -0.0399), (0.1111, -0.7778, -0.0399), (0.1111, -0.5556, -0.0399), (0.1111, -0.3333, -0.0399), (0.1111, -0.1111, -0.0399), (0.1111, 0.1111, -0.0399), (0.1111, 0.3333, -0.0399), (0.1111, 0.5556, -0.0399), (0.1111, 0.7778, -0.0399), (0.3333, -0.7778, -0.0399), (0.3333, -0.5556, -0.0399), (0.3333, -0.3333, -0.0399), (0.3333, -0.1111, -0.0399), (0.3333, 0.1111, -0.0399), (0.3333, 0.3333, -0.0399), (0.3333, 0.5556, -0.0399), (0.3333, 0.7778, -0.0399), (0.5556, -0.7778, -0.0399), (0.5556, -0.5556, -0.0399), (0.5556, -0.3333, -0.0399), (0.5556, -0.1111, -0.0399), (0.5556, 0.1111, -0.0399), (0.5556, 0.3333, -0.0399), (0.5556, 0.5556, -0.0399), (0.5556, 0.7778, -0.0399), (0.7778, -0.7778, -0.0399), (0.7778, -0.5556, -0.0399), (0.7778, -0.3333, -0.0399), (0.7778, -0.1111, -0.0399), (0.7778, 0.1111, -0.0399), (0.7778, 0.3333, -0.0399), (0.7778, 0.5556, -0.0399), (0.7778, 0.7778, -0.0399), (-1.0, -0.7778, 0.0), (-1.0, -1.0, 0.0), (0.7778, -1.0, 0.0), (1.0, -1.0, 0.0), (1.0, 0.7778, 0.0), (1.0, 1.0, 0.0), (-0.7778, 1.0, 0.0), (-1.0, 1.0, 0.0), (-1.0, 0.7778, 0.0), (-1.0, 0.5556, 0.0), (-1.0, 0.3333, 0.0), (-1.0, 0.1111, 0.0), (-1.0, -0.1111, 0.0), (-1.0, -0.3333, 0.0), (-1.0, -0.5556, 0.0), (-0.7778, -1.0, 0.0), (-0.5556, -1.0, 0.0), (-0.3333, -1.0, 0.0), (-0.1111, -1.0, 0.0), (0.1111, -1.0, 0.0), (0.3333, -1.0, 0.0), (0.5556, -1.0, 0.0), (1.0, -0.7778, 0.0), (1.0, -0.5556, 0.0), (1.0, -0.3333, 0.0), (1.0, -0.1111, 0.0), (1.0, 0.1111, 0.0), (1.0, 0.3333, 0.0), (1.0, 0.5556, 0.0), (0.7778, 1.0, 0.0), (0.5556, 1.0, 0.0), (0.3333, 1.0, 0.0), (0.1111, 1.0, 0.0), (-0.1111, 1.0, 0.0), (-0.3333, 1.0, 0.0), (-0.5556, 1.0, 0.0), (-0.1111, -0.1111, 0.0), (-0.1111, 0.1111, 0.0), (-0.1111, 0.3333, 0.0), (-0.1111, 0.5556, 0.0), (0.1111, 0.7778, 0.0), (0.1111, -0.7778, 0.0), (0.1111, -0.5556, 0.0), (0.1111, -0.3333, 0.0), (0.1111, -0.1111, 0.0), (0.1111, 0.1111, 0.0), (0.1111, 0.3333, 0.0), (0.1111, 0.5556, 0.0), (0.3333, 0.7778, 0.0), (0.3333, -0.7778, 0.0), (0.3333, -0.5556, 0.0), (0.3333, -0.3333, 0.0), (0.3333, -0.1111, 0.0), (0.3333, 0.1111, 0.0), (0.3333, 0.3333, 0.0), (0.3333, 0.5556, 0.0), (0.5556, 0.7778, 0.0), (0.5556, -0.7778, 0.0), (0.5556, -0.5556, 0.0), (0.5556, -0.3333, 0.0), (0.5556, -0.1111, 0.0), (0.5556, 0.1111, 0.0), (0.5556, 0.3333, 0.0), (0.5556, 0.5556, 0.0), (0.7778, 0.7778, 0.0), (0.7778, -0.7778, 0.0), (0.7778, -0.5556, 0.0), (0.7778, -0.3333, 0.0), (0.7778, -0.1111, 0.0), (0.7778, 0.1111, 0.0), (0.7778, 0.3333, 0.0), (0.7778, 0.5556, 0.0)], [], [(23, 224, 225, 217), (24, 223, 224, 23), (25, 222, 223, 24), (66, 65, 222, 25), (27, 220, 26, 34), (28, 219, 220, 27), (29, 218, 219, 28), (30, 217, 218, 29), (31, 23, 217, 30), (32, 24, 23, 31), (33, 25, 24, 32), (67, 66, 25, 33), (35, 27, 34, 42), (36, 28, 27, 35), (37, 29, 28, 36), (38, 30, 29, 37), (39, 31, 30, 38), (40, 32, 31, 39), (41, 33, 32, 40), (68, 67, 33, 41), (43, 35, 42, 50), (44, 36, 35, 43), (45, 37, 36, 44), (46, 38, 37, 45), (47, 39, 38, 46), (48, 40, 39, 47), (49, 41, 40, 48), (69, 68, 41, 49), (73, 43, 50, 74), (3, 44, 43, 73), (72, 45, 44, 3), (71, 46, 45, 72), (4, 47, 46, 71), (70, 48, 47, 4), (80, 49, 48, 70), (0, 69, 49, 80), (237, 245, 21, 55), (229, 237, 55, 54), (221, 229, 54, 53), (26, 221, 53, 22), (34, 26, 22, 52), (42, 34, 52, 51), (50, 42, 51, 76), (74, 50, 76, 75), (245, 77, 2, 21), (20, 19, 209, 185), (0, 80, 181, 182), (6, 5, 196, 197), (19, 18, 208, 209), (5, 0, 182, 196), (18, 17, 207, 208), (17, 16, 206, 207), (70, 4, 194, 195), (16, 15, 205, 206), (4, 71, 193, 194), (15, 14, 204, 205), (14, 13, 203, 204), (72, 3, 191, 192), (13, 1, 184, 203), (52, 22, 214, 215), (3, 73, 190, 191), (12, 11, 202, 183), (22, 53, 213, 214), (11, 10, 201, 202), (10, 9, 200, 201), (9, 8, 199, 200), (55, 21, 210, 211), (2, 20, 185, 186), (8, 7, 198, 199), (21, 2, 186, 210), (1, 12, 183, 184), (7, 6, 197, 198), (180, 108, 84, 109), (85, 124, 116, 83), (124, 132, 115, 116), (132, 140, 114, 115), (140, 148, 113, 114), (148, 156, 112, 113), (156, 164, 111, 112), (164, 172, 110, 111), (172, 180, 109, 110), (81, 93, 117, 92), (92, 117, 118, 91), (91, 118, 119, 90), (90, 119, 120, 89), (89, 120, 121, 88), (88, 121, 122, 87), (87, 122, 123, 86), (86, 123, 124, 85), (93, 94, 125, 117), (117, 125, 126, 118), (118, 126, 127, 119), (119, 127, 128, 120), (120, 128, 129, 121), (121, 129, 130, 122), (122, 130, 131, 123), (123, 131, 132, 124), (94, 95, 133, 125), (125, 133, 134, 126), (126, 134, 135, 127), (127, 135, 136, 128), (128, 136, 137, 129), (129, 137, 138, 130), (130, 138, 139, 131), (131, 139, 140, 132), (95, 96, 141, 133), (133, 141, 142, 134), (134, 142, 143, 135), (135, 143, 144, 136), (136, 144, 145, 137), (137, 145, 146, 138), (138, 146, 147, 139), (139, 147, 148, 140), (96, 97, 149, 141), (141, 149, 150, 142), (142, 150, 151, 143), (143, 151, 152, 144), (144, 152, 153, 145), (145, 153, 154, 146), (146, 154, 155, 147), (147, 155, 156, 148), (97, 98, 157, 149), (149, 157, 158, 150), (150, 158, 159, 151), (151, 159, 160, 152), (152, 160, 161, 153), (153, 161, 162, 154), (154, 162, 163, 155), (155, 163, 164, 156), (98, 99, 165, 157), (157, 165, 166, 158), (158, 166, 167, 159), (159, 167, 168, 160), (160, 168, 169, 161), (161, 169, 170, 162), (162, 170, 171, 163), (163, 171, 172, 164), (99, 100, 173, 165), (165, 173, 174, 166), (166, 174, 175, 167), (167, 175, 176, 168), (168, 176, 177, 169), (169, 177, 178, 170), (170, 178, 179, 171), (171, 179, 180, 172), (100, 82, 101, 173), (173, 101, 102, 174), (174, 102, 103, 175), (175, 103, 104, 176), (176, 104, 105, 177), (177, 105, 106, 178), (178, 106, 107, 179), (179, 107, 108, 180), (52, 114, 115, 51), (13, 14, 102, 101), (72, 88, 89, 71), (51, 115, 116, 76), (14, 15, 103, 102), (71, 89, 90, 4), (15, 16, 104, 103), (4, 90, 91, 70), (16, 17, 105, 104), (70, 91, 92, 80), (17, 18, 106, 105), (0, 5, 93, 81), (18, 19, 107, 106), (5, 6, 94, 93), (80, 92, 81, 0), (19, 20, 108, 107), (6, 7, 95, 94), (12, 1, 82, 100), (2, 84, 109, 21), (7, 8, 96, 95), (20, 2, 84, 108), (21, 109, 110, 55), (8, 9, 97, 96), (76, 116, 83, 75), (55, 110, 111, 54), (9, 10, 98, 97), (75, 83, 85, 74), (54, 111, 112, 53), (10, 11, 99, 98), (74, 85, 86, 73), (53, 112, 113, 22), (11, 12, 100, 99), (73, 86, 87, 3), (22, 113, 114, 52), (1, 13, 101, 82), (3, 87, 88, 72), (183, 202, 63, 79), (190, 189, 74, 73), (202, 201, 64, 63), (213, 212, 54, 53), (189, 188, 75, 74), (201, 200, 65, 64), (212, 211, 55, 54), (188, 187, 76, 75), (200, 199, 66, 65), (186, 185, 77, 2), (199, 198, 67, 66), (184, 183, 79, 78), (198, 197, 68, 67), (185, 209, 56, 77), (197, 196, 69, 68), (209, 208, 57, 56), (196, 182, 0, 69), (208, 207, 58, 57), (181, 195, 70, 80), (207, 206, 59, 58), (206, 205, 60, 59), (205, 204, 61, 60), (187, 216, 51, 76), (193, 192, 72, 71), (204, 203, 62, 61), (216, 215, 52, 51), (203, 184, 78, 62), (217, 225, 226, 218), (218, 226, 227, 219), (219, 227, 228, 220), (220, 228, 221, 26), (65, 64, 230, 222), (222, 230, 231, 223), (223, 231, 232, 224), (224, 232, 233, 225), (225, 233, 234, 226), (226, 234, 235, 227), (227, 235, 236, 228), (228, 236, 229, 221), (64, 63, 238, 230), (230, 238, 239, 231), (231, 239, 240, 232), (232, 240, 241, 233), (233, 241, 242, 234), (234, 242, 243, 235), (235, 243, 244, 236), (236, 244, 237, 229), (63, 79, 246, 238), (238, 246, 247, 239), (239, 247, 248, 240), (240, 248, 249, 241), (241, 249, 250, 242), (242, 250, 251, 243), (243, 251, 252, 244), (244, 252, 245, 237), (79, 78, 62, 246), (246, 62, 61, 247), (247, 61, 60, 248), (248, 60, 59, 249), (249, 59, 58, 250), (250, 58, 57, 251), (251, 57, 56, 252), (252, 56, 77, 245)])
_ca = me_plane.color_attributes.new('Col', 'BYTE_COLOR', 'CORNER')
_ca.data.foreach_set('color', [0.4233, 0.6939, 1.0, 1.0, 0.4735, 0.7231, 1.0, 1.0, 0.4233, 0.6939, 1.0, 1.0, 0.4233, 0.6939, 1.0, 1.0, 0.2918, 0.3278, 1.0, 1.0, 0.2918, 0.3278, 1.0, 1.0, 0.2918, 0.3278, 1.0, 1.0, 0.2918, 0.3278, 1.0, 1.0, 0.4233, 0.6939, 1.0, 1.0, 0.4233, 0.6939, 1.0, 1.0, 0.4233, 0.6939, 1.0, 1.0, 0.4233, 0.6939, 1.0, 1.0, 0.2918, 0.3278, 1.0, 1.0, 0.2918, 0.3278, 1.0, 1.0, 0.2918, 0.3278, 1.0, 1.0, 0.2918, 0.3278, 1.0, 1.0, 0.2918, 0.3278, 1.0, 1.0, 0.2918, 0.3278, 1.0, 1.0, 0.2918, 0.3278, 1.0, 1.0, 0.2918, 0.3278, 1.0, 1.0, 0.4233, 0.6939, 1.0, 1.0, 0.4233, 0.6939, 1.0, 1.0, 0.4233, 0.6939, 1.0, 1.0, 0.4233, 0.6939, 1.0, 1.0, 0.2918, 0.3278, 1.0, 1.0, 0.2918, 0.3278, 1.0, 1.0, 0.2918, 0.3278, 1.0, 1.0, 0.2918, 0.3278, 1.0, 1.0, 0.4233, 0.6939, 1.0, 1.0, 0.4233, 0.6939, 1.0, 1.0, 0.4233, 0.6939, 1.0, 1.0, 0.4233, 0.6939, 1.0, 1.0, 0.2918, 0.3278, 1.0, 1.0, 0.2918, 0.3278, 1.0, 1.0, 0.2918, 0.3278, 1.0, 1.0, 0.2918, 0.3278, 1.0, 1.0, 0.4233, 0.6939, 1.0, 1.0, 0.4233, 0.6939, 1.0, 1.0, 0.4233, 0.6939, 1.0, 1.0, 0.4233, 0.6939, 1.0, 1.0, 0.2918, 0.3278, 1.0, 1.0, 0.2918, 0.3278, 1.0, 1.0, 0.2918, 0.3278, 1.0, 1.0, 0.2918, 0.3278, 1.0, 1.0, 0.4233, 0.6939, 1.0, 1.0, 0.4233, 0.6939, 1.0, 1.0, 0.4233, 0.6939, 1.0, 1.0, 0.4233, 0.6939, 1.0, 1.0, 0.4233, 0.6939, 1.0, 1.0, 0.4233, 0.6939, 1.0, 1.0, 0.4233, 0.6939, 1.0, 1.0, 0.4233, 0.6939, 1.0, 1.0, 0.2918, 0.3278, 1.0, 1.0, 0.2918, 0.3278, 1.0, 1.0, 0.2918, 0.3278, 1.0, 1.0, 0.2918, 0.3278, 1.0, 1.0, 0.4233, 0.6939, 1.0, 1.0, 0.4233, 0.6939, 1.0, 1.0, 0.4233, 0.6939, 1.0, 1.0, 0.4233, 0.6939, 1.0, 1.0, 0.2918, 0.3278, 1.0, 1.0, 0.2918, 0.3278, 1.0, 1.0, 0.2918, 0.3278, 1.0, 1.0, 0.2918, 0.3278, 1.0, 1.0, 0.4233, 0.6939, 1.0, 1.0, 0.4233, 0.6939, 1.0, 1.0, 0.4233, 0.6939, 1.0, 1.0, 0.4233, 0.6939, 1.0, 1.0, 0.2918, 0.3278, 1.0, 1.0, 0.2918, 0.3278, 1.0, 1.0, 0.2918, 0.3278, 1.0, 1.0, 0.2918, 0.3278, 1.0, 1.0, 0.4233, 0.6939, 1.0, 1.0, 0.4233, 0.6939, 1.0, 1.0, 0.4233, 0.6939, 1.0, 1.0, 0.4233, 0.6939, 1.0, 1.0, 0.2918, 0.3278, 1.0, 1.0, 0.2918, 0.3278, 1.0, 1.0, 0.2918, 0.3278, 1.0, 1.0, 0.2918, 0.3278, 1.0, 1.0, 0.2918, 0.3278, 1.0, 1.0, 0.2918, 0.3278, 1.0, 1.0, 0.2918, 0.3278, 1.0, 1.0, 0.2918, 0.3278, 1.0, 1.0, 0.4233, 0.6939, 1.0, 1.0, 0.4233, 0.6939, 1.0, 1.0, 0.4233, 0.6939, 1.0, 1.0, 0.4233, 0.6939, 1.0, 1.0, 0.2918, 0.3278, 1.0, 1.0, 0.2918, 0.3278, 1.0, 1.0, 0.2918, 0.3278, 1.0, 1.0, 0.2918, 0.3278, 1.0, 1.0, 0.4233, 0.6939, 1.0, 1.0, 0.4233, 0.6939, 1.0, 1.0, 0.4233, 0.6939, 1.0, 1.0, 0.4233, 0.6939, 1.0, 1.0, 0.2918, 0.3278, 1.0, 1.0, 0.2918, 0.3278, 1.0, 1.0, 0.2918, 0.3278, 1.0, 1.0, 0.2918, 0.3278, 1.0, 1.0, 0.4233, 0.6939, 1.0, 1.0, 0.4233, 0.6939, 1.0, 1.0, 0.4233, 0.6939, 1.0, 1.0, 0.4287, 0.7011, 1.0, 1.0, 0.2918, 0.3278, 1.0, 1.0, 0.2918, 0.3278, 1.0, 1.0, 0.2918, 0.3278, 1.0, 1.0, 0.2918, 0.3278, 1.0, 1.0, 0.4233, 0.6939, 1.0, 1.0, 0.4233, 0.6939, 1.0, 1.0, 0.4233, 0.6939, 1.0, 1.0, 0.4233, 0.6939, 1.0, 1.0, 0.4233, 0.6939, 1.0, 1.0, 0.4233, 0.6939, 1.0, 1.0, 0.4233, 0.6939, 1.0, 1.0, 0.4233, 0.6939, 1.0, 1.0, 0.2918, 0.3278, 1.0, 1.0, 0.2918, 0.3278, 1.0, 1.0, 0.2918, 0.3278, 1.0, 1.0, 0.2918, 0.3278, 1.0, 1.0, 0.4233, 0.6939, 1.0, 1.0, 0.4233, 0.6939, 1.0, 1.0, 0.4233, 0.6939, 1.0, 1.0, 0.4233, 0.6939, 1.0, 1.0, 0.2918, 0.3278, 1.0, 1.0, 0.2918, 0.3278, 1.0, 1.0, 0.2918, 0.3278, 1.0, 1.0, 0.2918, 0.3278, 1.0, 1.0, 0.4233, 0.6939, 1.0, 1.0, 0.4287, 0.7011, 1.0, 1.0, 0.4233, 0.6939, 1.0, 1.0, 0.4233, 0.6939, 1.0, 1.0, 0.2918, 0.3278, 1.0, 1.0, 0.2918, 0.3278, 1.0, 1.0, 0.2918, 0.3278, 1.0, 1.0, 0.2918, 0.3278, 1.0, 1.0, 0.4233, 0.6939, 1.0, 1.0, 0.4233, 0.6939, 1.0, 1.0, 0.4233, 0.6939, 1.0, 1.0, 0.4233, 0.6939, 1.0, 1.0, 0.4621, 0.491, 1.0, 1.0, 0.2918, 0.3278, 1.0, 1.0, 0.2918, 0.3278, 1.0, 1.0, 0.2918, 0.3278, 1.0, 1.0, 0.4233, 0.6939, 1.0, 1.0, 0.4233, 0.6939, 1.0, 1.0, 0.4233, 0.6939, 1.0, 1.0, 0.4233, 0.6939, 1.0, 1.0, 0.2918, 0.3278, 1.0, 1.0, 0.2918, 0.3278, 1.0, 1.0, 0.2918, 0.3278, 1.0, 1.0, 0.2918, 0.3278, 1.0, 1.0, 0.4233, 0.6939, 1.0, 1.0, 0.4233, 0.6939, 1.0, 1.0, 0.4233, 0.6939, 1.0, 1.0, 0.4233, 0.6939, 1.0, 1.0, 0.2918, 0.3278, 1.0, 1.0, 0.2918, 0.3278, 1.0, 1.0, 0.2918, 0.3278, 1.0, 1.0, 0.2918, 0.3278, 1.0, 1.0, 0.4233, 0.6939, 1.0, 1.0, 0.4233, 0.6939, 1.0, 1.0, 0.4233, 0.6939, 1.0, 1.0, 0.4233, 0.6939, 1.0, 1.0, 0.2918, 0.3278, 1.0, 1.0, 0.2918, 0.3278, 1.0, 1.0, 0.2918, 0.3278, 1.0, 1.0, 0.2918, 0.3278, 1.0, 1.0, 0.4233, 0.6939, 1.0, 1.0, 0.4233, 0.6939, 1.0, 1.0, 0.4233, 0.6939, 1.0, 1.0, 0.4233, 0.6939, 1.0, 1.0, 0.2918, 0.3278, 1.0, 1.0, 0.2918, 0.3278, 1.0, 1.0, 0.2918, 0.3278, 1.0, 1.0, 0.2918, 0.3278, 1.0, 1.0, 0.2918, 0.3278, 1.0, 1.0, 0.2918, 0.3278, 1.0, 1.0, 0.2918, 0.3278, 1.0, 1.0, 0.2918, 0.3278, 1.0, 1.0, 0.08438, 0.2961, 1.0, 1.0, 0.08438, 0.2961, 1.0, 1.0, 0.08438, 0.2961, 1.0, 1.0, 0.08438, 0.2961, 1.0, 1.0, 0.08438, 0.2961, 1.0, 1.0, 0.08438, 0.2961, 1.0, 1.0, 0.08438, 0.2961, 1.0, 1.0, 0.08438, 0.2961, 1.0, 1.0, 0.08438, 0.2961, 1.0, 1.0, 0.08438, 0.2961, 1.0, 1.0, 0.08438, 0.2961, 1.0, 1.0, 0.08438, 0.2961, 1.0, 1.0, 0.08438, 0.2961, 1.0, 1.0, 0.08438, 0.2961, 1.0, 1.0, 0.08438, 0.2961, 1.0, 1.0, 0.08438, 0.2961, 1.0, 1.0, 0.08438, 0.2961, 1.0, 1.0, 0.08438, 0.2961, 1.0, 1.0, 0.08438, 0.2961, 1.0, 1.0, 0.08438, 0.2961, 1.0, 1.0, 0.08438, 0.2961, 1.0, 1.0, 0.08438, 0.2961, 1.0, 1.0, 0.08438, 0.2961, 1.0, 1.0, 0.08438, 0.2961, 1.0, 1.0, 0.08438, 0.2961, 1.0, 1.0, 0.08438, 0.2961, 1.0, 1.0, 0.08438, 0.2961, 1.0, 1.0, 0.08438, 0.2961, 1.0, 1.0, 0.08438, 0.2961, 1.0, 1.0, 0.08438, 0.2961, 1.0, 1.0, 0.08438, 0.2961, 1.0, 1.0, 0.08438, 0.2961, 1.0, 1.0, 0.08438, 0.2961, 1.0, 1.0, 0.08438, 0.2961, 1.0, 1.0, 0.08438, 0.2961, 1.0, 1.0, 0.08438, 0.2961, 1.0, 1.0, 0.08438, 0.2961, 1.0, 1.0, 0.08438, 0.2961, 1.0, 1.0, 0.08438, 0.2961, 1.0, 1.0, 0.08438, 0.2961, 1.0, 1.0, 0.08438, 0.2961, 1.0, 1.0, 0.08438, 0.2961, 1.0, 1.0, 0.08438, 0.2961, 1.0, 1.0, 0.08438, 0.2961, 1.0, 1.0, 0.08438, 0.2961, 1.0, 1.0, 0.08438, 0.2961, 1.0, 1.0, 0.08438, 0.2961, 1.0, 1.0, 0.08438, 0.2961, 1.0, 1.0, 0.08438, 0.2961, 1.0, 1.0, 0.08438, 0.2961, 1.0, 1.0, 0.08438, 0.2961, 1.0, 1.0, 0.08438, 0.2961, 1.0, 1.0, 0.08438, 0.2961, 1.0, 1.0, 0.08438, 0.2961, 1.0, 1.0, 0.08438, 0.2961, 1.0, 1.0, 0.08438, 0.2961, 1.0, 1.0, 0.08438, 0.2961, 1.0, 1.0, 0.08438, 0.2961, 1.0, 1.0, 0.08438, 0.2961, 1.0, 1.0, 0.08438, 0.2961, 1.0, 1.0, 0.08438, 0.2961, 1.0, 1.0, 0.08438, 0.2961, 1.0, 1.0, 0.08438, 0.2961, 1.0, 1.0, 0.08438, 0.2961, 1.0, 1.0, 0.1529, 0.3712, 1.0, 1.0, 0.09084, 0.305, 1.0, 1.0, 0.09084, 0.305, 1.0, 1.0, 0.1529, 0.3712, 1.0, 1.0, 0.08438, 0.2961, 1.0, 1.0, 0.08438, 0.2961, 1.0, 1.0, 0.08438, 0.2961, 1.0, 1.0, 0.08438, 0.2961, 1.0, 1.0, 0.09084, 0.305, 1.0, 1.0, 0.08438, 0.2961, 1.0, 1.0, 0.08438, 0.2961, 1.0, 1.0, 0.09084, 0.305, 1.0, 1.0, 0.08438, 0.2961, 1.0, 1.0, 0.08438, 0.2961, 1.0, 1.0, 0.08438, 0.2961, 1.0, 1.0, 0.08438, 0.2961, 1.0, 1.0, 0.08438, 0.2961, 1.0, 1.0, 0.08438, 0.2961, 1.0, 1.0, 0.08438, 0.2961, 1.0, 1.0, 0.08438, 0.2961, 1.0, 1.0, 0.08438, 0.2961, 1.0, 1.0, 0.08438, 0.2961, 1.0, 1.0, 0.08438, 0.2961, 1.0, 1.0, 0.08438, 0.2961, 1.0, 1.0, 0.08438, 0.2961, 1.0, 1.0, 0.08438, 0.2961, 1.0, 1.0, 0.08438, 0.2961, 1.0, 1.0, 0.08438, 0.2961, 1.0, 1.0, 0.08438, 0.2961, 1.0, 1.0, 0.08438, 0.2961, 1.0, 1.0, 0.08438, 0.2961, 1.0, 1.0, 0.08438, 0.2961, 1.0, 1.0, 0.08438, 0.2961, 1.0, 1.0, 0.08438, 0.2961, 1.0, 1.0, 0.08438, 0.2961, 1.0, 1.0, 0.08438, 0.2961, 1.0, 1.0, 0.3515, 0.5583, 1.0, 1.0, 0.1529, 0.3712, 1.0, 1.0, 0.1529, 0.3712, 1.0, 1.0, 0.3515, 0.5583, 1.0, 1.0, 0.08438, 0.2961, 1.0, 1.0, 0.08438, 0.2961, 1.0, 1.0, 0.08438, 0.2961, 1.0, 1.0, 0.08438, 0.2961, 1.0, 1.0, 0.08438, 0.2961, 1.0, 1.0, 0.08438, 0.2961, 1.0, 1.0, 0.08438, 0.2961, 1.0, 1.0, 0.08438, 0.2961, 1.0, 1.0, 0.117, 0.3325, 1.0, 1.0, 0.1746, 0.3916, 1.0, 1.0, 0.08438, 0.2961, 1.0, 1.0, 0.08438, 0.2961, 1.0, 1.0, 0.08438, 0.2961, 1.0, 1.0, 0.08438, 0.2961, 1.0, 1.0, 0.08438, 0.2961, 1.0, 1.0, 0.08438, 0.2961, 1.0, 1.0, 0.08438, 0.2961, 1.0, 1.0, 0.08438, 0.2961, 1.0, 1.0, 0.0999, 0.314, 1.0, 1.0, 0.09306, 0.305, 1.0, 1.0, 0.08438, 0.2961, 1.0, 1.0, 0.0865, 0.3005, 1.0, 1.0, 0.08438, 0.2961, 1.0, 1.0, 0.08438, 0.2961, 1.0, 1.0, 0.08438, 0.2961, 1.0, 1.0, 0.08438, 0.2961, 1.0, 1.0, 0.08438, 0.2961, 1.0, 1.0, 0.08438, 0.2961, 1.0, 1.0, 0.08438, 0.2961, 1.0, 1.0, 0.0865, 0.3005, 1.0, 1.0, 0.08438, 0.2961, 1.0, 1.0, 0.08438, 0.2961, 1.0, 1.0, 0.08438, 0.2961, 1.0, 1.0, 0.08438, 0.2961, 1.0, 1.0, 0.08438, 0.2961, 1.0, 1.0, 0.08438, 0.2961, 1.0, 1.0, 0.08438, 0.2961, 1.0, 1.0, 0.08438, 0.2961, 1.0, 1.0, 0.08438, 0.2961, 1.0, 1.0, 0.08438, 0.2961, 1.0, 1.0, 1.0, 1.0, 1.0, 1.0, 1.0, 1.0, 1.0, 1.0, 1.0, 1.0, 1.0, 1.0, 1.0, 1.0, 1.0, 1.0, 0.08438, 0.2961, 1.0, 1.0, 0.08438, 0.2961, 1.0, 1.0, 0.08438, 0.2961, 1.0, 1.0, 0.08438, 0.2961, 1.0, 1.0, 1.0, 1.0, 1.0, 1.0, 1.0, 1.0, 1.0, 1.0, 1.0, 1.0, 1.0, 1.0, 1.0, 1.0, 1.0, 1.0, 0.08438, 0.2961, 1.0, 1.0, 0.08438, 0.2961, 1.0, 1.0, 0.08438, 0.2961, 1.0, 1.0, 0.08438, 0.2961, 1.0, 1.0, 1.0, 1.0, 1.0, 1.0, 1.0, 1.0, 1.0, 1.0, 1.0, 1.0, 1.0, 1.0, 1.0, 1.0, 1.0, 1.0, 0.08438, 0.2961, 1.0, 1.0, 0.08438, 0.2961, 1.0, 1.0, 0.08438, 0.2961, 1.0, 1.0, 0.08438, 0.2961, 1.0, 1.0, 1.0, 1.0, 1.0, 1.0, 1.0, 1.0, 1.0, 1.0, 1.0, 1.0, 1.0, 1.0, 1.0, 1.0, 1.0, 1.0, 0.08438, 0.2961, 1.0, 1.0, 0.08438, 0.2961, 1.0, 1.0, 0.08438, 0.2961, 1.0, 1.0, 0.08438, 0.2961, 1.0, 1.0, 1.0, 1.0, 1.0, 1.0, 1.0, 1.0, 1.0, 1.0, 1.0, 1.0, 1.0, 1.0, 1.0, 1.0, 1.0, 1.0, 0.08438, 0.2961, 1.0, 1.0, 0.08438, 0.2961, 1.0, 1.0, 0.08438, 0.2961, 1.0, 1.0, 0.08438, 0.2961, 1.0, 1.0, 1.0, 1.0, 1.0, 1.0, 1.0, 1.0, 1.0, 1.0, 1.0, 1.0, 1.0, 1.0, 1.0, 1.0, 1.0, 1.0, 0.08438, 0.2961, 1.0, 1.0, 0.08438, 0.2961, 1.0, 1.0, 0.08438, 0.2961, 1.0, 1.0, 0.08438, 0.2961, 1.0, 1.0, 1.0, 1.0, 1.0, 1.0, 1.0, 1.0, 1.0, 1.0, 1.0, 1.0, 1.0, 1.0, 1.0, 1.0, 1.0, 1.0, 0.08438, 0.2961, 1.0, 1.0, 0.08438, 0.2961, 1.0, 1.0, 0.08438, 0.2961, 1.0, 1.0, 0.08438, 0.2961, 1.0, 1.0, 0.08438, 0.2961, 1.0, 1.0, 0.1356, 0.3564, 1.0, 1.0, 0.08438, 0.2961, 1.0, 1.0, 0.08438, 0.2961, 1.0, 1.0, 0.08438, 0.2961, 1.0, 1.0, 0.08438, 0.2961, 1.0, 1.0, 0.1046, 0.3231, 1.0, 1.0, 0.15, 0.3712, 1.0, 1.0, 1.0, 1.0, 1.0, 1.0, 1.0, 1.0, 1.0, 1.0, 1.0, 1.0, 1.0, 1.0, 1.0, 1.0, 1.0, 1.0, 0.08438, 0.2961, 1.0, 1.0, 0.08438, 0.2961, 1.0, 1.0, 0.08438, 0.2961, 1.0, 1.0, 0.08438, 0.2961, 1.0, 1.0, 1.0, 1.0, 1.0, 1.0, 1.0, 1.0, 1.0, 1.0, 1.0, 1.0, 1.0, 1.0, 1.0, 1.0, 1.0, 1.0, 0.08438, 0.2961, 1.0, 1.0, 0.08438, 0.2961, 1.0, 1.0, 0.08438, 0.2961, 1.0, 1.0, 0.08438, 0.2961, 1.0, 1.0, 0.08438, 0.2961, 1.0, 1.0, 0.0999, 0.314, 1.0, 1.0, 0.08438, 0.2961, 1.0, 1.0, 0.08438, 0.2961, 1.0, 1.0, 0.08438, 0.2961, 1.0, 1.0, 0.08438, 0.2961, 1.0, 1.0, 0.08438, 0.2961, 1.0, 1.0, 0.2122, 0.4342, 1.0, 1.0, 0.08438, 0.2961, 1.0, 1.0, 0.08438, 0.2961, 1.0, 1.0, 0.08438, 0.2961, 1.0, 1.0, 0.08438, 0.2961, 1.0, 1.0, 0.1329, 0.3515, 1.0, 1.0, 0.5333, 0.6867, 1.0, 1.0, 0.08438, 0.2961, 1.0, 1.0, 0.08438, 0.2961, 1.0, 1.0, 1.0, 1.0, 1.0, 1.0, 1.0, 1.0, 1.0, 1.0, 1.0, 1.0, 1.0, 1.0, 1.0, 1.0, 1.0, 1.0, 0.08438, 0.2961, 1.0, 1.0, 0.08438, 0.2961, 1.0, 1.0, 0.08438, 0.2961, 1.0, 1.0, 0.0999, 0.314, 1.0, 1.0, 0.08438, 0.2961, 1.0, 1.0, 0.1221, 0.3419, 1.0, 1.0, 0.08438, 0.2961, 1.0, 1.0, 0.08438, 0.2961, 1.0, 1.0, 0.08438, 0.2961, 1.0, 1.0, 0.08438, 0.2961, 1.0, 1.0, 0.08438, 0.2961, 1.0, 1.0, 0.521, 0.6867, 1.0, 1.0, 0.08438, 0.2961, 1.0, 1.0, 0.08438, 0.2961, 1.0, 1.0, 0.08438, 0.2961, 1.0, 1.0, 0.08438, 0.2961, 1.0, 1.0, 0.08438, 0.2961, 1.0, 1.0, 0.5583, 0.7084, 1.0, 1.0, 0.08438, 0.2961, 1.0, 1.0, 0.08438, 0.2961, 1.0, 1.0, 0.08438, 0.2961, 1.0, 1.0, 0.08438, 0.2961, 1.0, 1.0, 0.08438, 0.2961, 1.0, 1.0, 0.08866, 0.3005, 1.0, 1.0, 0.08438, 0.2961, 1.0, 1.0, 0.08438, 0.2961, 1.0, 1.0, 0.08438, 0.2961, 1.0, 1.0, 0.08438, 0.2961, 1.0, 1.0, 0.08438, 0.2961, 1.0, 1.0, 0.4342, 0.6172, 1.0, 1.0, 0.08438, 0.2961, 1.0, 1.0, 0.08438, 0.2961, 1.0, 1.0, 0.08438, 0.2961, 1.0, 1.0, 0.08438, 0.2961, 1.0, 1.0, 0.08438, 0.2961, 1.0, 1.0, 0.4678, 0.6376, 1.0, 1.0, 0.08438, 0.2961, 1.0, 1.0, 0.08438, 0.2961, 1.0, 1.0, 0.08438, 0.2961, 1.0, 1.0, 0.08438, 0.2961, 1.0, 1.0, 1.0, 1.0, 1.0, 1.0, 1.0, 1.0, 1.0, 1.0, 1.0, 1.0, 1.0, 1.0, 1.0, 1.0, 1.0, 1.0, 0.08438, 0.2961, 1.0, 1.0, 0.08438, 0.2961, 1.0, 1.0, 0.08438, 0.2961, 1.0, 1.0, 0.08438, 0.2961, 1.0, 1.0, 0.08438, 0.2961, 1.0, 1.0, 0.08438, 0.2961, 1.0, 1.0, 0.08438, 0.2961, 1.0, 1.0, 0.08438, 0.2961, 1.0, 1.0, 0.08866, 0.305, 1.0, 1.0, 0.6939, 0.807, 1.0, 1.0, 0.08438, 0.2961, 1.0, 1.0, 0.08438, 0.2961, 1.0, 1.0, 0.08438, 0.2961, 1.0, 1.0, 0.08438, 0.2961, 1.0, 1.0, 0.08438, 0.2961, 1.0, 1.0, 0.08438, 0.2961, 1.0, 1.0, 0.08438, 0.2961, 1.0, 1.0, 0.2462, 0.4621, 1.0, 1.0, 0.08438, 0.2961, 1.0, 1.0, 0.08438, 0.2961, 1.0, 1.0, 1.0, 1.0, 1.0, 1.0, 1.0, 1.0, 1.0, 1.0, 1.0, 1.0, 1.0, 1.0, 1.0, 1.0, 1.0, 1.0, 0.08438, 0.2961, 1.0, 1.0, 0.08438, 0.2961, 1.0, 1.0, 0.08438, 0.2961, 1.0, 1.0, 0.08438, 0.2961, 1.0, 1.0, 0.08438, 0.2961, 1.0, 1.0, 0.1714, 0.3916, 1.0, 1.0, 0.08438, 0.2961, 1.0, 1.0, 0.08438, 0.2961, 1.0, 1.0, 0.08438, 0.2961, 1.0, 1.0, 0.08438, 0.2961, 1.0, 1.0, 0.08438, 0.2961, 1.0, 1.0, 0.8796, 0.9301, 1.0, 1.0, 0.08438, 0.2961, 1.0, 1.0, 0.08438, 0.2961, 1.0, 1.0, 0.08438, 0.2961, 1.0, 1.0, 0.0865, 0.2961, 1.0, 1.0, 0.08438, 0.2961, 1.0, 1.0, 0.08438, 0.2961, 1.0, 1.0, 0.08438, 0.2961, 1.0, 1.0, 0.08438, 0.2961, 1.0, 1.0, 0.08438, 0.2961, 1.0, 1.0, 0.08438, 0.2961, 1.0, 1.0, 0.08438, 0.2961, 1.0, 1.0, 0.08438, 0.2961, 1.0, 1.0, 0.08438, 0.2961, 1.0, 1.0, 0.0865, 0.3005, 1.0, 1.0, 0.08438, 0.2961, 1.0, 1.0, 0.08438, 0.2961, 1.0, 1.0, 1.0, 1.0, 1.0, 1.0, 1.0, 1.0, 1.0, 1.0, 1.0, 1.0, 1.0, 1.0, 1.0, 1.0, 1.0, 1.0, 0.08438, 0.2961, 1.0, 1.0, 0.08438, 0.2961, 1.0, 1.0, 0.08438, 0.2961, 1.0, 1.0, 0.09531, 0.3095, 1.0, 1.0, 0.08438, 0.2961, 1.0, 1.0, 0.08438, 0.2961, 1.0, 1.0, 0.08438, 0.2961, 1.0, 1.0, 0.08438, 0.2961, 1.0, 1.0, 0.08438, 0.2961, 1.0, 1.0, 0.09531, 0.3095, 1.0, 1.0, 0.08438, 0.2961, 1.0, 1.0, 0.08438, 0.2961, 1.0, 1.0, 0.08438, 0.2961, 1.0, 1.0, 0.08438, 0.2961, 1.0, 1.0, 0.08438, 0.2961, 1.0, 1.0, 0.08438, 0.2961, 1.0, 1.0, 0.08438, 0.2961, 1.0, 1.0, 0.08438, 0.2961, 1.0, 1.0, 0.08438, 0.2961, 1.0, 1.0, 0.08438, 0.2961, 1.0, 1.0, 0.08438, 0.2961, 1.0, 1.0, 0.08438, 0.2961, 1.0, 1.0, 0.08438, 0.2961, 1.0, 1.0, 0.08438, 0.2961, 1.0, 1.0, 0.08438, 0.2961, 1.0, 1.0, 0.0865, 0.2961, 1.0, 1.0, 0.08438, 0.2961, 1.0, 1.0, 0.08438, 0.2961, 1.0, 1.0, 0.08438, 0.2961, 1.0, 1.0, 0.4072, 0.5972, 1.0, 1.0, 0.08438, 0.2961, 1.0, 1.0, 0.08438, 0.2961, 1.0, 1.0, 0.08438, 0.2961, 1.0, 1.0, 0.0865, 0.2961, 1.0, 1.0, 0.08438, 0.2961, 1.0, 1.0, 0.9911, 0.9911, 1.0, 1.0, 0.08438, 0.2961, 1.0, 1.0, 0.08438, 0.2961, 1.0, 1.0, 0.08438, 0.2961, 1.0, 1.0, 0.1413, 0.3613, 1.0, 1.0, 0.08438, 0.2961, 1.0, 1.0, 0.08438, 0.2961, 1.0, 1.0, 0.08438, 0.2961, 1.0, 1.0, 0.08438, 0.2961, 1.0, 1.0, 0.08438, 0.2961, 1.0, 1.0, 0.08438, 0.2961, 1.0, 1.0, 0.08438, 0.2961, 1.0, 1.0, 0.08438, 0.2961, 1.0, 1.0, 0.08438, 0.2961, 1.0, 1.0, 0.08438, 0.2961, 1.0, 1.0, 0.08438, 0.2961, 1.0, 1.0, 0.08438, 0.2961, 1.0, 1.0, 0.08438, 0.2961, 1.0, 1.0, 0.08438, 0.2961, 1.0, 1.0, 0.08438, 0.2961, 1.0, 1.0, 0.08438, 0.2961, 1.0, 1.0, 0.08438, 0.2961, 1.0, 1.0, 0.09084, 0.305, 1.0, 1.0, 0.08438, 0.2961, 1.0, 1.0, 0.08438, 0.2961, 1.0, 1.0, 0.08438, 0.2961, 1.0, 1.0, 0.09306, 0.305, 1.0, 1.0, 0.08438, 0.2961, 1.0, 1.0, 0.08438, 0.2961, 1.0, 1.0, 0.08438, 0.2961, 1.0, 1.0, 0.2582, 0.4735, 1.0, 1.0, 0.08438, 0.2961, 1.0, 1.0, 0.08438, 0.2961, 1.0, 1.0, 0.08438, 0.2961, 1.0, 1.0, 0.5583, 0.7084, 1.0, 1.0, 0.08438, 0.2961, 1.0, 1.0, 0.08438, 0.2961, 1.0, 1.0, 0.08438, 0.2961, 1.0, 1.0, 0.08438, 0.2961, 1.0, 1.0, 0.08438, 0.2961, 1.0, 1.0, 0.08438, 0.2961, 1.0, 1.0, 0.08438, 0.2961, 1.0, 1.0, 0.08438, 0.2961, 1.0, 1.0, 0.08438, 0.2961, 1.0, 1.0, 0.08438, 0.2961, 1.0, 1.0, 0.08438, 0.2961, 1.0, 1.0, 0.08438, 0.2961, 1.0, 1.0, 0.08438, 0.2961, 1.0, 1.0, 0.08438, 0.2961, 1.0, 1.0, 0.08438, 0.2961, 1.0, 1.0, 0.08438, 0.2961, 1.0, 1.0, 0.08438, 0.2961, 1.0, 1.0, 0.08438, 0.2961, 1.0, 1.0, 0.08438, 0.2961, 1.0, 1.0, 0.08438, 0.2961, 1.0, 1.0, 0.08438, 0.2961, 1.0, 1.0, 0.08438, 0.2961, 1.0, 1.0, 0.08438, 0.2961, 1.0, 1.0, 0.08438, 0.2961, 1.0, 1.0, 0.08438, 0.2961, 1.0, 1.0, 0.08438, 0.2961, 1.0, 1.0, 0.08438, 0.2961, 1.0, 1.0, 0.08438, 0.2961, 1.0, 1.0, 0.08438, 0.2961, 1.0, 1.0, 0.08438, 0.2961, 1.0, 1.0, 0.08438, 0.2961, 1.0, 1.0, 0.08438, 0.2961, 1.0, 1.0, 0.08438, 0.2961, 1.0, 1.0, 0.08438, 0.2961, 1.0, 1.0, 0.08438, 0.2961, 1.0, 1.0, 0.08438, 0.2961, 1.0, 1.0, 0.08438, 0.2961, 1.0, 1.0, 0.08438, 0.2961, 1.0, 1.0, 0.08438, 0.2961, 1.0, 1.0, 0.08438, 0.2961, 1.0, 1.0, 0.08438, 0.2961, 1.0, 1.0, 0.08438, 0.2961, 1.0, 1.0, 0.08438, 0.2961, 1.0, 1.0, 0.08438, 0.2961, 1.0, 1.0, 0.08438, 0.2961, 1.0, 1.0, 0.08438, 0.2961, 1.0, 1.0, 0.08438, 0.2961, 1.0, 1.0, 0.08438, 0.2961, 1.0, 1.0, 0.08438, 0.2961, 1.0, 1.0, 0.08438, 0.2961, 1.0, 1.0, 0.08438, 0.2961, 1.0, 1.0, 0.08438, 0.2961, 1.0, 1.0, 0.08438, 0.2961, 1.0, 1.0, 0.08438, 0.2961, 1.0, 1.0, 0.08438, 0.2961, 1.0, 1.0, 0.08438, 0.2961, 1.0, 1.0, 0.08438, 0.2961, 1.0, 1.0, 0.08438, 0.2961, 1.0, 1.0, 0.08438, 0.2961, 1.0, 1.0, 0.08438, 0.2961, 1.0, 1.0, 0.08438, 0.2961, 1.0, 1.0, 0.08438, 0.2961, 1.0, 1.0, 0.08438, 0.2961, 1.0, 1.0, 0.08438, 0.2961, 1.0, 1.0, 0.08438, 0.2961, 1.0, 1.0, 0.08438, 0.2961, 1.0, 1.0, 0.08438, 0.2961, 1.0, 1.0, 0.08438, 0.2961, 1.0, 1.0, 0.08438, 0.2961, 1.0, 1.0, 0.08438, 0.2961, 1.0, 1.0, 0.08438, 0.2961, 1.0, 1.0, 0.08438, 0.2961, 1.0, 1.0, 0.08438, 0.2961, 1.0, 1.0, 0.08438, 0.2961, 1.0, 1.0, 0.08438, 0.2961, 1.0, 1.0, 0.08438, 0.2961, 1.0, 1.0, 0.08438, 0.2961, 1.0, 1.0, 0.08438, 0.2961, 1.0, 1.0, 0.08438, 0.2961, 1.0, 1.0, 0.08438, 0.2961, 1.0, 1.0, 0.08438, 0.2961, 1.0, 1.0, 0.08438, 0.2961, 1.0, 1.0, 0.08438, 0.2961, 1.0, 1.0, 0.08438, 0.2961, 1.0, 1.0, 0.08438, 0.2961, 1.0, 1.0, 0.08438, 0.2961, 1.0, 1.0, 0.1529, 0.3712, 1.0, 1.0, 0.3515, 0.5583, 1.0, 1.0, 0.08438, 0.2961, 1.0, 1.0, 0.08438, 0.2961, 1.0, 1.0, 0.08438, 0.2961, 1.0, 1.0, 0.08438, 0.2961, 1.0, 1.0, 0.08438, 0.2961, 1.0, 1.0, 0.08438, 0.2961, 1.0, 1.0, 0.08438, 0.2961, 1.0, 1.0, 0.08438, 0.2961, 1.0, 1.0, 0.08438, 0.2961, 1.0, 1.0, 0.08438, 0.2961, 1.0, 1.0, 0.08438, 0.2961, 1.0, 1.0, 0.08438, 0.2961, 1.0, 1.0, 0.08438, 0.2961, 1.0, 1.0, 0.08438, 0.2961, 1.0, 1.0, 0.08438, 0.2961, 1.0, 1.0, 0.08438, 0.2961, 1.0, 1.0, 0.08438, 0.2961, 1.0, 1.0, 0.08438, 0.2961, 1.0, 1.0, 0.08438, 0.2961, 1.0, 1.0, 0.08438, 0.2961, 1.0, 1.0, 0.08438, 0.2961, 1.0, 1.0, 0.08438, 0.2961, 1.0, 1.0, 0.08438, 0.2961, 1.0, 1.0, 0.08438, 0.2961, 1.0, 1.0, 0.08438, 0.2961, 1.0, 1.0, 0.08438, 0.2961, 1.0, 1.0, 0.08438, 0.2961, 1.0, 1.0, 0.08438, 0.2961, 1.0, 1.0, 0.08438, 0.2961, 1.0, 1.0, 0.08438, 0.2961, 1.0, 1.0, 0.08438, 0.2961, 1.0, 1.0, 0.08438, 0.2961, 1.0, 1.0, 0.08438, 0.2961, 1.0, 1.0, 0.08438, 0.2961, 1.0, 1.0, 0.08438, 0.2961, 1.0, 1.0, 0.08438, 0.2961, 1.0, 1.0, 0.08438, 0.2961, 1.0, 1.0, 0.08438, 0.2961, 1.0, 1.0, 0.08438, 0.2961, 1.0, 1.0, 0.08438, 0.2961, 1.0, 1.0, 0.08438, 0.2961, 1.0, 1.0, 0.08438, 0.2961, 1.0, 1.0, 0.08438, 0.2961, 1.0, 1.0, 0.09084, 0.305, 1.0, 1.0, 0.08438, 0.2961, 1.0, 1.0, 0.08438, 0.2961, 1.0, 1.0, 0.08438, 0.2961, 1.0, 1.0, 0.08438, 0.2961, 1.0, 1.0, 0.08438, 0.2961, 1.0, 1.0, 0.08438, 0.2961, 1.0, 1.0, 0.08438, 0.2961, 1.0, 1.0, 0.08438, 0.2961, 1.0, 1.0, 0.08438, 0.2961, 1.0, 1.0, 0.08438, 0.2961, 1.0, 1.0, 0.09084, 0.305, 1.0, 1.0, 0.1529, 0.3712, 1.0, 1.0, 0.08438, 0.2961, 1.0, 1.0, 0.08438, 0.2961, 1.0, 1.0, 0.08438, 0.2961, 1.0, 1.0, 0.08438, 0.2961, 1.0, 1.0, 0.08438, 0.2961, 1.0, 1.0, 0.08438, 0.2961, 1.0, 1.0, 0.08438, 0.2961, 1.0, 1.0, 0.08438, 0.2961, 1.0, 1.0, 0.08438, 0.2961, 1.0, 1.0, 0.08438, 0.2961, 1.0, 1.0, 0.08438, 0.2961, 1.0, 1.0, 0.08438, 0.2961, 1.0, 1.0, 0.08438, 0.2961, 1.0, 1.0, 0.09084, 0.305, 1.0, 1.0, 0.08438, 0.2961, 1.0, 1.0, 0.08438, 0.2961, 1.0, 1.0, 0.08438, 0.2961, 1.0, 1.0, 0.08438, 0.2961, 1.0, 1.0, 0.1529, 0.3712, 1.0, 1.0, 0.09084, 0.305, 1.0, 1.0, 0.09084, 0.305, 1.0, 1.0, 0.1529, 0.3712, 1.0, 1.0, 0.08438, 0.2961, 1.0, 1.0, 0.08438, 0.2961, 1.0, 1.0, 0.08438, 0.2961, 1.0, 1.0, 0.08438, 0.2961, 1.0, 1.0, 0.09084, 0.305, 1.0, 1.0, 0.08438, 0.2961, 1.0, 1.0, 0.08438, 0.2961, 1.0, 1.0, 0.09084, 0.305, 1.0, 1.0, 0.08438, 0.2961, 1.0, 1.0, 0.08438, 0.2961, 1.0, 1.0, 0.08438, 0.2961, 1.0, 1.0, 0.08438, 0.2961, 1.0, 1.0, 0.08438, 0.2961, 1.0, 1.0, 0.08438, 0.2961, 1.0, 1.0, 0.08438, 0.2961, 1.0, 1.0, 0.08438, 0.2961, 1.0, 1.0, 0.08438, 0.2961, 1.0, 1.0, 0.08438, 0.2961, 1.0, 1.0, 0.08438, 0.2961, 1.0, 1.0, 0.08438, 0.2961, 1.0, 1.0, 0.08438, 0.2961, 1.0, 1.0, 0.08438, 0.2961, 1.0, 1.0, 0.08438, 0.2961, 1.0, 1.0, 0.08438, 0.2961, 1.0, 1.0, 0.08438, 0.2961, 1.0, 1.0, 0.08438, 0.2961, 1.0, 1.0, 0.08438, 0.2961, 1.0, 1.0, 0.08438, 0.2961, 1.0, 1.0, 0.08438, 0.2961, 1.0, 1.0, 0.08438, 0.2961, 1.0, 1.0, 0.08438, 0.2961, 1.0, 1.0, 0.08438, 0.2961, 1.0, 1.0, 0.08438, 0.2961, 1.0, 1.0, 0.08438, 0.2961, 1.0, 1.0, 0.08438, 0.2961, 1.0, 1.0, 0.08438, 0.2961, 1.0, 1.0, 0.08438, 0.2961, 1.0, 1.0, 0.08438, 0.2961, 1.0, 1.0, 0.08438, 0.2961, 1.0, 1.0, 0.08438, 0.2961, 1.0, 1.0, 0.3515, 0.5583, 1.0, 1.0, 0.1529, 0.3712, 1.0, 1.0, 0.1529, 0.3712, 1.0, 1.0, 0.3515, 0.5583, 1.0, 1.0, 0.08438, 0.2961, 1.0, 1.0, 0.08438, 0.2961, 1.0, 1.0, 0.08438, 0.2961, 1.0, 1.0, 0.08438, 0.2961, 1.0, 1.0, 0.08438, 0.2961, 1.0, 1.0, 0.08438, 0.2961, 1.0, 1.0, 0.08438, 0.2961, 1.0, 1.0, 0.08438, 0.2961, 1.0, 1.0, 0.08438, 0.2961, 1.0, 1.0, 0.08438, 0.2961, 1.0, 1.0, 0.08438, 0.2961, 1.0, 1.0, 0.08438, 0.2961, 1.0, 1.0, 0.08438, 0.2961, 1.0, 1.0, 0.08438, 0.2961, 1.0, 1.0, 0.08438, 0.2961, 1.0, 1.0, 0.08438, 0.2961, 1.0, 1.0, 0.08438, 0.2961, 1.0, 1.0, 0.08438, 0.2961, 1.0, 1.0, 0.08438, 0.2961, 1.0, 1.0, 0.08438, 0.2961, 1.0, 1.0, 0.08438, 0.2961, 1.0, 1.0, 0.08438, 0.2961, 1.0, 1.0, 0.08438, 0.2961, 1.0, 1.0, 0.08438, 0.2961, 1.0, 1.0, 0.08438, 0.2961, 1.0, 1.0, 0.08438, 0.2961, 1.0, 1.0, 0.08438, 0.2961, 1.0, 1.0, 0.08438, 0.2961, 1.0, 1.0, 0.08438, 0.2961, 1.0, 1.0, 0.08438, 0.2961, 1.0, 1.0, 0.08438, 0.2961, 1.0, 1.0, 0.08438, 0.2961, 1.0, 1.0, 0.08438, 0.2961, 1.0, 1.0, 0.08438, 0.2961, 1.0, 1.0, 0.08438, 0.2961, 1.0, 1.0, 0.08438, 0.2961, 1.0, 1.0, 0.08438, 0.2961, 1.0, 1.0, 0.08438, 0.2961, 1.0, 1.0, 0.08438, 0.2961, 1.0, 1.0, 0.08438, 0.2961, 1.0, 1.0, 0.08438, 0.2961, 1.0, 1.0, 0.08438, 0.2961, 1.0, 1.0, 0.08438, 0.2961, 1.0, 1.0, 0.08438, 0.2961, 1.0, 1.0, 0.08438, 0.2961, 1.0, 1.0, 0.08438, 0.2961, 1.0, 1.0, 0.08438, 0.2961, 1.0, 1.0, 0.08438, 0.2961, 1.0, 1.0, 0.08438, 0.2961, 1.0, 1.0, 0.08438, 0.2961, 1.0, 1.0, 0.08438, 0.2961, 1.0, 1.0, 0.08438, 0.2961, 1.0, 1.0, 0.08438, 0.2961, 1.0, 1.0, 0.08438, 0.2961, 1.0, 1.0, 0.08438, 0.2961, 1.0, 1.0, 0.08438, 0.2961, 1.0, 1.0, 0.08438, 0.2961, 1.0, 1.0, 0.08438, 0.2961, 1.0, 1.0, 0.08438, 0.2961, 1.0, 1.0, 0.08438, 0.2961, 1.0, 1.0, 0.2918, 0.3278, 1.0, 1.0, 0.2918, 0.3278, 1.0, 1.0, 0.2918, 0.3278, 1.0, 1.0, 0.2918, 0.3278, 1.0, 1.0, 0.4233, 0.6939, 1.0, 1.0, 0.4233, 0.6939, 1.0, 1.0, 0.4233, 0.6939, 1.0, 1.0, 0.4233, 0.6939, 1.0, 1.0, 0.2918, 0.3278, 1.0, 1.0, 0.2918, 0.3278, 1.0, 1.0, 0.2918, 0.3278, 1.0, 1.0, 0.2918, 0.3278, 1.0, 1.0, 0.4233, 0.6939, 1.0, 1.0, 0.4233, 0.6939, 1.0, 1.0, 0.4233, 0.6939, 1.0, 1.0, 0.4233, 0.6939, 1.0, 1.0, 0.4233, 0.6939, 1.0, 1.0, 0.4233, 0.6939, 1.0, 1.0, 0.4233, 0.6939, 1.0, 1.0, 0.4233, 0.6939, 1.0, 1.0, 0.2918, 0.3278, 1.0, 1.0, 0.2918, 0.3278, 1.0, 1.0, 0.2918, 0.3278, 1.0, 1.0, 0.2918, 0.3278, 1.0, 1.0, 0.4233, 0.6939, 1.0, 1.0, 0.4233, 0.6939, 1.0, 1.0, 0.4233, 0.6939, 1.0, 1.0, 0.4735, 0.7231, 1.0, 1.0, 0.2918, 0.3278, 1.0, 1.0, 0.2918, 0.3278, 1.0, 1.0, 0.2918, 0.3278, 1.0, 1.0, 0.2918, 0.3278, 1.0, 1.0, 0.4233, 0.6939, 1.0, 1.0, 0.4233, 0.6939, 1.0, 1.0, 0.4233, 0.6939, 1.0, 1.0, 0.4233, 0.6939, 1.0, 1.0, 0.2918, 0.3278, 1.0, 1.0, 0.2918, 0.3278, 1.0, 1.0, 0.2918, 0.3278, 1.0, 1.0, 0.2918, 0.3278, 1.0, 1.0, 0.4233, 0.6939, 1.0, 1.0, 0.4233, 0.6939, 1.0, 1.0, 0.4233, 0.6939, 1.0, 1.0, 0.4233, 0.6939, 1.0, 1.0, 0.2918, 0.3278, 1.0, 1.0, 0.2918, 0.3278, 1.0, 1.0, 0.2918, 0.3278, 1.0, 1.0, 0.2918, 0.3278, 1.0, 1.0, 0.2918, 0.3278, 1.0, 1.0, 0.2918, 0.3278, 1.0, 1.0, 0.2918, 0.3278, 1.0, 1.0, 0.2918, 0.3278, 1.0, 1.0, 0.4233, 0.6939, 1.0, 1.0, 0.4233, 0.6939, 1.0, 1.0, 0.4233, 0.6939, 1.0, 1.0, 0.4233, 0.6939, 1.0, 1.0, 0.2918, 0.3278, 1.0, 1.0, 0.491, 0.521, 1.0, 1.0, 0.2918, 0.3278, 1.0, 1.0, 0.2918, 0.3278, 1.0, 1.0, 0.4233, 0.6939, 1.0, 1.0, 0.4233, 0.6939, 1.0, 1.0, 0.4233, 0.6939, 1.0, 1.0, 0.4233, 0.6939, 1.0, 1.0, 0.2918, 0.3278, 1.0, 1.0, 0.2918, 0.3278, 1.0, 1.0, 0.2918, 0.3278, 1.0, 1.0, 0.2918, 0.3278, 1.0, 1.0, 0.4233, 0.6939, 1.0, 1.0, 0.4287, 0.6939, 1.0, 1.0, 0.4233, 0.6939, 1.0, 1.0, 0.4233, 0.6939, 1.0, 1.0, 0.2918, 0.3278, 1.0, 1.0, 0.2918, 0.3278, 1.0, 1.0, 0.2918, 0.3278, 1.0, 1.0, 0.2918, 0.3278, 1.0, 1.0, 0.4233, 0.6939, 1.0, 1.0, 0.4233, 0.6939, 1.0, 1.0, 0.4233, 0.6939, 1.0, 1.0, 0.4233, 0.6939, 1.0, 1.0, 0.4233, 0.6939, 1.0, 1.0, 0.6308, 0.8228, 1.0, 1.0, 0.4233, 0.6939, 1.0, 1.0, 0.4233, 0.6939, 1.0, 1.0, 0.2918, 0.3278, 1.0, 1.0, 0.2918, 0.3278, 1.0, 1.0, 0.4233, 0.4564, 1.0, 1.0, 0.491, 0.521, 1.0, 1.0, 0.4233, 0.6939, 1.0, 1.0, 0.4233, 0.6939, 1.0, 1.0, 0.4233, 0.6939, 1.0, 1.0, 0.4233, 0.6939, 1.0, 1.0, 0.2918, 0.3278, 1.0, 1.0, 0.2918, 0.3278, 1.0, 1.0, 0.2918, 0.3278, 1.0, 1.0, 0.2918, 0.3278, 1.0, 1.0, 0.4233, 0.6939, 1.0, 1.0, 0.4233, 0.6939, 1.0, 1.0, 0.4287, 0.7011, 1.0, 1.0, 0.4287, 0.6939, 1.0, 1.0, 0.2918, 0.3278, 1.0, 1.0, 0.2918, 0.3278, 1.0, 1.0, 0.2918, 0.3278, 1.0, 1.0, 0.2918, 0.3278, 1.0, 1.0, 0.4233, 0.6939, 1.0, 1.0, 0.4233, 0.6939, 1.0, 1.0, 0.4233, 0.6939, 1.0, 1.0, 0.4233, 0.6939, 1.0, 1.0, 0.2918, 0.3278, 1.0, 1.0, 0.2918, 0.3278, 1.0, 1.0, 0.2918, 0.3278, 1.0, 1.0, 0.2918, 0.3278, 1.0, 1.0, 0.2918, 0.3278, 1.0, 1.0, 0.2918, 0.3278, 1.0, 1.0, 0.2918, 0.3278, 1.0, 1.0, 0.2918, 0.3278, 1.0, 1.0, 0.4233, 0.6939, 1.0, 1.0, 0.4233, 0.6939, 1.0, 1.0, 0.4233, 0.6939, 1.0, 1.0, 0.4233, 0.6939, 1.0, 1.0, 0.4233, 0.4564, 1.0, 1.0, 0.2918, 0.3278, 1.0, 1.0, 0.2918, 0.3278, 1.0, 1.0, 0.2918, 0.3278, 1.0, 1.0, 0.4233, 0.6939, 1.0, 1.0, 1.0, 1.0, 1.0, 1.0, 0.4233, 0.6939, 1.0, 1.0, 0.4233, 0.6939, 1.0, 1.0, 0.2918, 0.3278, 1.0, 1.0, 0.2918, 0.3278, 1.0, 1.0, 0.2918, 0.3278, 1.0, 1.0, 0.2918, 0.3278, 1.0, 1.0, 0.4287, 0.7011, 1.0, 1.0, 0.4342, 0.7011, 1.0, 1.0, 0.4233, 0.6939, 1.0, 1.0, 0.4233, 0.6939, 1.0, 1.0, 0.2918, 0.3278, 1.0, 1.0, 0.2918, 0.3278, 1.0, 1.0, 0.2918, 0.3278, 1.0, 1.0, 0.2918, 0.3278, 1.0, 1.0, 0.4233, 0.6939, 1.0, 1.0, 0.4233, 0.6939, 1.0, 1.0, 0.4233, 0.6939, 1.0, 1.0, 0.4233, 0.6939, 1.0, 1.0])
me_plane.use_remesh_preserve_volume = False
me_plane.use_remesh_preserve_attributes = False
me_plane.use_mirror_vertex_groups = False
me_plane.use_paint_bone_selection = False
me_plane.use_paint_mask = True
me_plane.update()

# ---- objects
ob_ship = bpy.data.objects.new('Ship', me_cone_006)
ob_star = bpy.data.objects.new('Star', me_sphere_004)
ob_brick = bpy.data.objects.new('Brick', me_cube_002)
ob_plane = bpy.data.objects.new('Plane', me_plane)
ob_lamp = bpy.data.objects.new('Lamp', light_lamp)
ob_camera = bpy.data.objects.new('Camera', cam_camera)

# ---- transforms, parenting, visibility, modifiers, constraints
ob_ship.location = (-2.004, 2.758, -0.422)
ob_ship.lineart.crease_threshold = 0.0
ob_star.location = (-1.954, -1.646, 0.4545)
ob_star.lineart.crease_threshold = 0.0
ob_brick.location = (-0.3222, 1.243, -0.5292)
ob_brick.rotation_euler = (-3.169, -3.093, -3.17)
ob_brick.scale = (2.039, 2.039, 2.039)
ob_brick.lineart.crease_threshold = 0.0
ob_plane.location = (0.0, 0.0, 0.0)
ob_plane.lineart.crease_threshold = 0.0
ob_lamp.location = (0.2657, -0.2405, 3.665)
ob_lamp.rotation_euler = (0.6503, 0.05522, 1.866)
ob_lamp.lock_rotations_4d = False
ob_lamp.empty_display_type = 'ARROWS'
ob_lamp.color = (0.0, 0.0, 0.0, 0.0)
ob_lamp.lineart.crease_threshold = 0.0
ob_camera.location = (7.481, -6.508, 5.344)
ob_camera.rotation_euler = (1.109, 0.0, 0.8149)
ob_camera.lock_rotations_4d = False
ob_camera.empty_display_type = 'ARROWS'
ob_camera.color = (0.0, 0.0, 0.0, 0.0)
ob_camera.display_type = 'WIRE'
ob_camera.lineart.crease_threshold = 0.0

# ---- collection membership
col_collection_1.objects.link(ob_ship)
col_collection_1.objects.link(ob_star)
col_collection_1.objects.link(ob_brick)
col_collection_1.objects.link(ob_plane)
col_collection_1.objects.link(ob_lamp)
col_collection_1.objects.link(ob_camera)

# ---- scene / render settings (as saved in the file)
scene.camera = ob_camera
scene.frame_start = 1; scene.frame_end = 250; scene.frame_set(1)
scene.render.engine = 'BLENDER_EEVEE_NEXT'
scene.render.resolution_percentage = 50
scene.render.dither_intensity = 0.0
scene.cycles.use_denoising = False
scene.cycles.samples = 128
scene.cycles.sampling_pattern = 'TABULATED_SOBOL'
scene.cycles.use_adaptive_sampling = False
scene.cycles.use_light_tree = False
scene.cycles.blur_glossy = 0.0
scene.cycles.sample_clamp_indirect = 0.0
scene.view_settings.view_transform = 'Standard'
bpy.context.view_layer.update()
